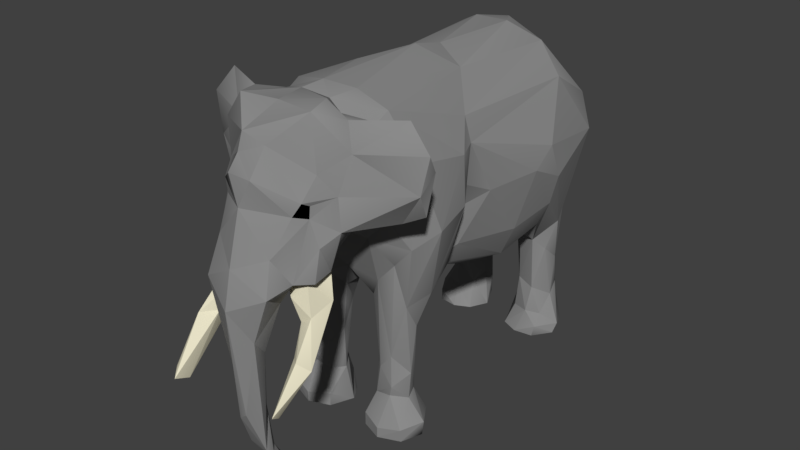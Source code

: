 # Source: Elephant.blend  (saved by Blender 2.79.0; exported with 4.5.12 LTS)
import bpy
from mathutils import Matrix  # noqa: F401  (used for matrix-valued properties, if any)

bpy.ops.wm.read_factory_settings(use_empty=True)
scene = bpy.context.scene
scene.name = 'Scene'

# ---- collections
col_collection_1 = bpy.data.collections.new('Collection 1'); scene.collection.children.link(col_collection_1)

# ---- materials (node trees are filled in below, after node groups)
mat_elephant_skin = bpy.data.materials.new('Elephant Skin')
mat_elephant_skin.alpha_threshold = 0.0
mat_elephant_skin.diffuse_color = (0.2598, 0.2598, 0.2598, 1.0)
mat_elephant_skin.roughness = 0.5
mat_elephant_eyes = bpy.data.materials.new('Elephant Eyes')
mat_elephant_eyes.alpha_threshold = 0.0
mat_elephant_eyes.diffuse_color = (0.0, 0.0, 0.0, 1.0)
mat_elephant_eyes.roughness = 0.5
mat_elephant_tusk = bpy.data.materials.new('Elephant Tusk')
mat_elephant_tusk.alpha_threshold = 0.0
mat_elephant_tusk.diffuse_color = (0.8, 0.753, 0.567, 1.0)
mat_elephant_tusk.roughness = 0.5

# ---- material node trees
mat_elephant_skin.use_nodes = True; mat_elephant_skin.node_tree.nodes.clear()
_N = mat_elephant_skin.node_tree.nodes; _L = mat_elephant_skin.node_tree.links
n0 = _N.new('ShaderNodeOutputMaterial'); n0.name = 'Material Output'; n0.location = (300, 300)
n1 = _N.new('ShaderNodeBsdfDiffuse'); n1.name = 'Diffuse BSDF'; n1.location = (10, 300)
n1.inputs[0].default_value = (0.2582, 0.2582, 0.2582, 1.0)
_L.new(n1.outputs[0], n0.inputs[0])
n0.is_active_output = True
mat_elephant_eyes.use_nodes = True; mat_elephant_eyes.node_tree.nodes.clear()
_N = mat_elephant_eyes.node_tree.nodes; _L = mat_elephant_eyes.node_tree.links
n0 = _N.new('ShaderNodeOutputMaterial'); n0.name = 'Material Output'; n0.location = (300, 300)
n1 = _N.new('ShaderNodeBsdfDiffuse'); n1.name = 'Diffuse BSDF'; n1.location = (10, 300)
n1.inputs[0].default_value = (0.0, 0.0, 0.0, 1.0)
_L.new(n1.outputs[0], n0.inputs[0])
n0.is_active_output = True
mat_elephant_tusk.use_nodes = True; mat_elephant_tusk.node_tree.nodes.clear()
_N = mat_elephant_tusk.node_tree.nodes; _L = mat_elephant_tusk.node_tree.links
n0 = _N.new('ShaderNodeOutputMaterial'); n0.name = 'Material Output'; n0.location = (300, 300)
n1 = _N.new('ShaderNodeBsdfDiffuse'); n1.name = 'Diffuse BSDF'; n1.location = (10, 300)
n1.inputs[0].default_value = (0.7991, 0.7529, 0.5647, 1.0)
_L.new(n1.outputs[0], n0.inputs[0])
n0.is_active_output = True

# ---- world
world_world = bpy.data.worlds.new('World'); scene.world = world_world
world_world.color = (0.05088, 0.05088, 0.05088)
world_world.use_sun_shadow = False
world_world.sun_shadow_jitter_overblur = 0.0
world_world.cycles.sampling_method = 'MANUAL'

# ---- meshes
me_elephant = bpy.data.meshes.new('Elephant')
me_elephant.from_pydata([(0.4982, -1.658, 2.708), (0.4749, -1.733, 2.747), (0.3964, -1.77, 2.612), (0.4944, -1.667, 2.589), (0.5782, -0.271, -0.1352), (0.6699, -0.3101, 0.0229), (0.3616, -0.2638, 0.02064), (0.1354, -0.5129, -0.1229), (0.7902, -0.523, -0.1307), (0.8156, -0.5293, 0.03252), (0.2448, -0.3435, -0.1351), (0.6392, -0.5863, 1.288), (0.7093, -0.3064, 1.351), (0.4117, -0.7296, 1.567), (0.2396, -0.5923, 1.3), (-0.06549, -0.612, 1.512), (0.2477, -0.2099, 1.272), (0.01476, -0.08715, 1.382), (0.7088, -0.06941, 1.556), (0.5635, -0.3795, 0.2531), (0.587, 0.09953, 1.791), (0.9107, -0.4206, 2.115), (0.6031, -0.7161, 1.782), (0.5137, -0.08014, 1.378), (0.5068, -0.6551, 0.7242), (0.2134, -0.406, 1.187), (0.498, -0.2576, 0.9199), (0.6463, -0.4446, 1.029), (0.3193, -0.3156, 0.9274), (0.6349, -0.509, 0.5149), (0.3552, -0.6379, 0.5471), (0.2417, -0.5167, 0.6937), (0.6325, -0.5387, 0.2432), (0.2398, -0.5022, 0.2228), (0.3155, -0.6488, 0.2395), (0.4552, -0.3284, 0.3072), (0.4978, -0.6679, 0.2786), (0.3361, -0.3753, 0.2999), (0.8811, -0.04189, 2.22), (0.7703, -0.6747, 1.975), (0.7263, 0.1854, 2.305), (0.5362, -0.6882, 0.3979), (0.7024, -0.7596, 0.001677), (0.4788, -0.8392, -0.02064), (0.2463, -0.7471, 0.006058), (0.5379, 0.1177, 1.967), (0.4669, -0.04393, 1.456), (0.6039, 0.2365, 1.619), (0.01933, 0.3091, 1.242), (0.008999, 0.8536, 1.155), (-0.02994, 1.767, 1.196), (0.6789, 2.149, -0.1006), (0.4676, 2.23, -0.09854), (0.3074, 2.157, -0.1039), (0.1651, 1.87, -0.09811), (0.2561, 1.652, -0.08686), (0.7876, 1.821, -0.1009), (0.8047, 1.883, 0.0006916), (0.5898, 2.129, 0.3704), (0.4271, 2.154, 0.5593), (0.2213, 1.967, 0.5403), (0.3128, 1.822, 0.4564), (0.6538, 1.988, 0.7654), (0.3819, 2.168, 1.006), (0.5752, 2.235, 1.435), (0.2651, 2.061, 0.8903), (0.1917, 1.908, 1.027), (0.3163, 1.787, 1.016), (0.5059, 1.74, 1.021), (0.6118, 1.842, 0.9046), (0.2102, 2.174, 1.372), (0.008703, 2.284, 1.544), (0.7438, 1.429, 1.414), (0.7308, 1.87, 1.278), (0.9102, 1.38, 1.728), (0.6508, 1.941, 0.3041), (0.5138, 1.766, 0.4114), (0.4876, 1.706, 0.1294), (0.2445, 1.937, 0.2688), (0.2752, 2.118, 0.149), (0.442, 2.218, 0.2436), (0.5921, 2.174, 0.1774), (0.6417, 1.758, 0.1237), (0.3092, 1.765, 0.1209), (0.661, 1.639, 0.01028), (0.564, 2.131, 0.906), (0.008904, 1.934, 1.358), (0.9125, 2.057, 2.341), (0.7505, 2.287, 2.197), (1.008, 1.357, 2.066), (0.492, 1.562, 1.19), (0.6097, 0.9826, 1.208), (0.4549, 0.475, 1.248), (0.6404, -0.8465, 2.292), (0.7908, -0.6254, 2.804), (0.552, -0.73, 3.278), (0.8099, 0.9038, 1.591), (0.9862, 0.9779, 2.249), (0.8143, 0.453, 2.182), (0.3379, 2.462, 2.272), (-0.3526, 2.45, 2.22), (0.8198, 0.01005, 2.694), (0.7504, 0.1992, 2.734), (0.267, 2.349, 2.869), (0.7583, 2.127, 2.685), (-0.08847, 2.354, 2.741), (0.9876, 1.228, 2.439), (0.04413, 2.351, 2.78), (0.7719, 1.618, 2.993), (0.6703, 0.2046, 2.981), (0.5098, 1.672, 3.299), (0.3973, 0.4849, 3.306), (0.2965, -0.8378, 3.447), (0.01233, 0.6681, 3.419), (0.001492, 1.828, 3.417), (0.183, 1.531, 3.47), (0.4449, -0.8979, 2.086), (0.5088, -1.023, 3.095), (0.2279, -1.107, 3.422), (0.029, -0.9645, 3.508), (0.4206, -1.074, 2.245), (-0.04987, -1.15, 3.463), (-0.01924, 2.279, 3.015), (0.08209, 2.544, 2.315), (0.008999, 2.61, 2.244), (0.6104, -1.089, 2.528), (0.5937, -1.042, 2.462), (0.4335, -1.223, 3.379), (0.3957, -1.342, 2.132), (0.5822, -1.056, 2.956), (0.7123, -1.37, 3.129), (0.6125, -1.298, 3.379), (0.4112, -1.332, 3.528), (0.03704, -1.406, 1.945), (0.5617, -1.405, 2.237), (0.6296, -1.459, 2.755), (0.4458, -1.556, 3.486), (0.003633, -1.476, 3.464), (0.6791, -1.486, 2.451), (0.1523, -1.794, 3.194), (0.5231, -1.591, 2.968), (0.1452, -1.979, 2.942), (0.3157, -1.971, 2.269), (0.3737, -2.087, 1.95), (0.005094, -2.142, 2.142), (0.1956, -2.094, 1.465), (0.009001, -2.229, 1.771), (0.04345, -2.116, 0.6498), (0.6584, -2.289, 1.016), (0.2888, -1.85, 1.797), (0.5894, -1.657, 2.34), (0.5764, -1.711, 2.022), (0.589, -1.531, 2.074), (0.1541, -1.942, 1.286), (0.1146, -1.962, 0.1941), (0.1159, -1.877, 0.1117), (0.02903, -1.792, -0.08505), (0.5297, -1.467, 2.054), (0.1556, -1.502, 1.912), (0.4549, -1.684, 1.987), (0.4245, -1.825, 2.007), (0.2513, -1.706, 1.881), (0.565, -1.487, 1.765), (0.4404, -1.762, 1.626), (0.5661, -1.768, 1.71), (0.4984, -1.668, 1.48), (0.5437, -1.966, 1.408), (0.6462, -2.053, 1.436), (0.7382, -1.961, 1.347), (0.7041, -2.41, 1.1), (0.04773, -1.804, 0.1501), (0.05257, -1.872, 0.6537), (-0.004671, -1.808, 1.604), (0.1284, -1.73, 1.752), (0.7051, -0.746, -0.1349), (0.4766, -0.838, -0.1348), (0.2492, -0.7502, -0.1348), (0.4354, 1.58, -0.09629), (0.6415, 1.618, -0.1033), (-0.4288, -1.74, 2.731), (-0.4743, -1.657, 2.677), (-0.5714, -1.528, 2.812), (-0.1092, -1.858, 3.089), (-0.4485, -1.685, 2.563), (-0.5602, -0.271, -0.1352), (-0.6519, -0.3101, 0.02289), (-0.3436, -0.2638, 0.02064), (-0.2268, -0.3435, -0.1351), (-0.1174, -0.5129, -0.1229), (-0.7722, -0.523, -0.1307), (-0.5903, -0.6527, 1.373), (-0.5055, -0.745, 1.763), (-0.3044, -0.6741, 1.381), (-0.2276, -0.1909, 1.305), (-0.6853, -0.03876, 1.571), (-0.4385, -0.04761, 1.434), (-0.5182, -0.6882, 0.3979), (-0.2237, -0.5167, 0.6937), (-0.4753, -0.3274, 0.2651), (-0.5059, 0.1125, 1.929), (-0.822, -0.6781, 2.016), (-0.4702, -0.2446, 0.9677), (-0.1897, -0.4937, 1.205), (-0.2698, -0.3297, 0.9503), (-0.563, -0.3323, 0.933), (-0.6693, -0.4057, 1.286), (-0.4884, -0.6559, 0.7071), (-0.6127, -0.5267, 0.4956), (-0.3372, -0.6379, 0.5471), (-0.6225, -0.5164, 0.2433), (-0.2975, -0.6488, 0.2395), (-0.2218, -0.5022, 0.2228), (-0.7976, -0.5293, 0.03252), (-0.4798, -0.6679, 0.2786), (-0.2283, -0.7471, 0.006058), (-0.3181, -0.3753, 0.2999), (-0.6844, -0.7596, 0.001677), (-0.4608, -0.8392, -0.02064), (-0.6244, 0.2925, 1.681), (-0.2395, 1.653, 1.153), (-0.6431, 0.9732, 1.272), (-0.6609, 2.149, -0.1006), (-0.4496, 2.23, -0.09854), (-0.2894, 2.157, -0.1039), (-0.1471, 1.87, -0.09811), (-0.2386, 1.651, -0.08688), (-0.7696, 1.821, -0.1009), (-0.7867, 1.883, 0.0006927), (-0.5718, 2.129, 0.3704), (-0.5474, 2.131, 0.9195), (-0.4091, 2.154, 0.5593), (-0.2471, 2.061, 0.8912), (-0.2033, 1.967, 0.5403), (-0.3704, 2.174, 1.015), (-0.1926, 2.178, 1.373), (-0.1867, 1.924, 0.9718), (-0.5624, 1.6, 1.213), (-0.5623, 2.234, 1.448), (-0.8214, 1.348, 1.568), (-0.7137, 1.873, 1.285), (-0.6328, 1.941, 0.3041), (-0.4958, 1.766, 0.4114), (-0.2265, 1.937, 0.2688), (-0.2572, 2.118, 0.149), (-0.424, 2.218, 0.2436), (-0.6237, 1.758, 0.1237), (-0.4697, 1.706, 0.1294), (-0.3017, 1.792, 0.1834), (-0.5741, 2.174, 0.1774), (-0.4181, 1.58, -0.09629), (-0.643, 1.639, 0.01028), (-0.6359, 1.988, 0.7664), (-0.4741, 1.752, 0.9523), (-0.2644, 1.837, 0.9236), (-0.4629, 0.7054, 1.188), (-0.6556, -0.8676, 2.318), (-0.6596, -0.6577, 3.1), (-0.3931, -0.8401, 3.398), (-0.798, 0.9156, 1.638), (-0.8149, 0.06439, 2.237), (-0.6632, 0.1795, 2.258), (-0.965, -0.4111, 2.138), (-0.9415, -0.1272, 2.274), (-0.7254, 0.423, 2.376), (-0.7325, 2.287, 2.197), (-0.9443, 1.41, 2.048), (-0.9, 2.024, 2.329), (-0.8979, 0.9929, 2.311), (-0.7032, 0.1935, 2.651), (-0.8927, -0.5342, 2.57), (-0.7065, 2.192, 2.663), (-0.8168, 1.359, 2.745), (-0.8358, 1.896, 2.69), (-0.7098, 0.5657, 2.789), (-0.649, 0.139, 2.988), (-0.5548, 0.4442, 3.115), (0.004829, 2.485, 2.697), (-0.6531, 1.625, 3.125), (-0.3172, 0.5378, 3.337), (-0.452, 1.672, 3.325), (-0.1602, -0.3301, 3.478), (0.009369, 0.2939, 3.502), (-0.174, 1.509, 3.468), (-0.5938, 1.842, 0.9046), (-0.4524, -0.9375, 2.15), (-0.5074, -1.023, 3.027), (-0.2636, -1.078, 3.4), (-0.08483, -1.09, 2.198), (-0.5924, -1.035, 2.458), (-0.2434, -1.14, 3.415), (-0.065, 2.541, 2.321), (-0.5146, -1.15, 2.971), (-0.3855, -1.051, 3.214), (-0.4344, -1.109, 2.28), (-0.5924, -1.091, 2.575), (-0.6843, -1.305, 3.109), (-0.5435, -1.225, 3.397), (-0.6373, -1.417, 2.388), (-0.6288, -1.488, 3.169), (-0.3847, -1.539, 3.462), (-0.4593, -1.371, 2.15), (-0.6014, -1.43, 2.705), (-0.1188, -1.789, 3.254), (-0.1378, -1.502, 1.911), (-0.466, -2.299, 0.9359), (-0.1231, -1.965, 2.937), (-0.3744, -1.766, 2.607), (-0.3003, -1.954, 2.329), (0.007461, -2.001, 2.666), (-0.3406, -2.092, 1.949), (-0.1479, -2.057, 1.07), (-0.07787, -2.079, 0.5525), (-0.3735, -1.86, 2.068), (-0.4609, -2.471, 1.013), (-0.58, -2.341, 1.036), (-0.4285, -1.819, 2.008), (-0.5314, -1.719, 2.269), (-0.5768, -1.631, 2.043), (-0.5162, -1.489, 2.051), (-0.6628, -1.528, 2.434), (-0.2712, -1.838, 1.802), (-0.05747, -1.817, 0.1496), (-0.09575, -1.954, 0.2088), (-0.0851, -1.755, -0.0559), (-0.0806, -1.756, 0.03094), (-0.4348, -1.686, 1.987), (-0.2333, -1.706, 1.881), (-0.4956, -1.519, 1.879), (-0.4242, -1.921, 1.486), (-0.633, -1.83, 1.517), (-0.4798, -1.855, 1.751), (-0.3204, -1.805, 1.785), (-0.4404, -1.673, 1.569), (-0.5409, -2.077, 1.483), (-0.4369, -1.209, 3.366), (0.3684, -1.065, 3.258), (-0.004616, -1.689, -0.0181), (-0.04136, -1.877, 0.6879), (-0.03324, -1.741, 1.76), (-0.1201, -1.72, 1.75), (-0.6871, -0.746, -0.1349), (-0.4586, -0.838, -0.1348), (-0.2312, -0.7502, -0.1348), (-0.6235, 1.618, -0.1033), (0.1069, -1.743, -0.01994), (0.05096, 2.394, 1.117), (-0.008471, 2.413, 0.9903), (-0.3073, -1.561, 1.808), (-0.2992, -1.685, 1.767), (0.3487, -1.535, 1.731), (0.3197, -1.582, 1.804), (0.3137, -1.748, 1.812), (-0.2396, -1.447, 1.998), (-0.5815, -0.9454, 2.672), (0.5746, -0.9348, 2.694), (1.262, -0.9784, 2.992), (1.281, -1.073, 3.165), (1.198, -1.091, 2.791), (1.0, -1.083, 2.483), (1.179, -0.9853, 2.563), (1.064, -1.056, 3.415), (0.9032, -1.014, 3.294), (-1.196, -0.9855, 2.995), (-1.162, -0.9734, 2.599), (-0.9277, -0.9754, 2.48), (-0.9636, -1.071, 2.424), (-1.0, -1.041, 3.42), (-0.9044, -1.0, 3.273), (-1.254, -1.059, 3.134), (-1.171, -1.084, 2.73), (0.9317, -0.9866, 2.492)], [], [(3, 1, 2), (306, 180, 183), (3, 135, 0), (4, 6, 5), (10, 7, 6), (176, 43, 44), (8, 4, 9), (174, 4, 8), (7, 175, 176), (12, 21, 11), (14, 13, 15), (25, 14, 16), (16, 15, 17), (12, 23, 18), (12, 18, 38), (12, 38, 21), (21, 39, 11), (13, 22, 116), (11, 22, 24), (31, 14, 25), (28, 25, 16), (27, 11, 29), (24, 13, 30), (33, 31, 25), (37, 25, 28), (42, 32, 36), (43, 42, 36), (44, 36, 34), (7, 44, 33), (6, 7, 37), (6, 19, 5), (18, 40, 38), (29, 24, 41), (19, 27, 29), (19, 29, 32), (29, 41, 32), (20, 45, 40), (45, 47, 98), (53, 79, 52), (58, 59, 85), (75, 62, 69), (75, 58, 62), (63, 64, 85), (66, 86, 65), (65, 70, 63), (67, 50, 66), (68, 90, 67), (81, 58, 57), (82, 75, 76), (83, 77, 61), (78, 61, 60), (79, 59, 80), (80, 58, 81), (54, 83, 78), (81, 79, 80), (57, 82, 84), (84, 77, 177), (84, 82, 77), (55, 77, 83), (52, 79, 81), (52, 81, 51), (61, 68, 67), (60, 61, 66), (61, 67, 66), (65, 63, 59), (69, 62, 73), (64, 73, 62), (86, 71, 70), (64, 87, 73), (74, 73, 89), (71, 99, 64), (50, 91, 49), (26, 16, 23), (35, 28, 26), (37, 35, 6), (46, 92, 91), (98, 96, 97), (47, 96, 98), (47, 91, 96), (97, 74, 89), (90, 72, 91), (96, 91, 74), (98, 40, 45), (89, 106, 97), (40, 101, 38), (21, 94, 39), (98, 102, 40), (99, 103, 88), (87, 104, 108), (97, 102, 98), (97, 106, 102), (102, 109, 101), (101, 95, 94), (103, 110, 104), (102, 108, 109), (104, 110, 108), (109, 110, 111), (111, 112, 95), (111, 113, 281), (110, 114, 115), (110, 115, 111), (111, 115, 113), (281, 119, 112), (115, 282, 113), (82, 76, 77), (68, 74, 72), (95, 117, 94), (112, 118, 95), (116, 120, 287), (291, 353, 294), (119, 118, 112), (119, 121, 118), (99, 107, 103), (105, 107, 99), (122, 107, 276), (276, 123, 124), (120, 126, 128), (130, 357, 356), (125, 370, 126), (127, 132, 131), (118, 121, 132), (121, 137, 132), (287, 128, 133), (126, 138, 134), (288, 363, 294), (132, 136, 131), (132, 137, 136), (130, 140, 135), (130, 136, 140), (137, 302, 136), (128, 158, 133), (136, 139, 140), (134, 138, 152), (135, 1, 0), (140, 139, 1), (141, 2, 1), (308, 142, 2), (142, 144, 143), (143, 146, 145), (160, 143, 149), (134, 152, 128), (39, 116, 22), (39, 93, 116), (138, 3, 150), (145, 149, 143), (171, 154, 155), (154, 344, 155), (159, 160, 161), (151, 157, 152), (162, 165, 349), (163, 165, 166), (163, 166, 167), (168, 148, 165), (167, 169, 168), (152, 150, 151), (157, 151, 159), (166, 148, 169), (151, 150, 160), (153, 172, 149), (172, 338, 173), (161, 173, 158), (8, 9, 174), (176, 44, 7), (181, 180, 179), (342, 217, 341), (341, 216, 340), (212, 185, 184), (341, 188, 342), (184, 340, 189), (193, 17, 202), (194, 199, 195), (205, 262, 194), (200, 205, 190), (15, 116, 191), (205, 201, 204), (202, 15, 192), (203, 202, 197), (201, 193, 203), (192, 206, 208), (197, 192, 208), (205, 204, 207), (215, 203, 211), (204, 201, 198), (213, 196, 209), (216, 209, 212), (214, 213, 217), (211, 210, 214), (215, 211, 188), (198, 186, 185), (209, 198, 212), (262, 259, 194), (284, 191, 116), (194, 260, 199), (206, 207, 196), (208, 206, 196), (204, 198, 209), (211, 197, 210), (196, 207, 209), (254, 48, 17), (49, 254, 50), (218, 220, 195), (223, 243, 224), (250, 227, 226), (226, 227, 221), (230, 231, 243), (243, 231, 232), (253, 247, 232), (241, 283, 240), (237, 233, 229), (234, 231, 233), (86, 50, 231), (50, 253, 235), (219, 252, 253), (228, 248, 227), (247, 241, 246), (230, 243, 244), (228, 244, 248), (243, 242, 224), (245, 227, 250), (246, 250, 249), (225, 246, 249), (224, 247, 225), (248, 222, 221), (247, 252, 241), (251, 229, 228), (233, 231, 230), (229, 233, 230), (239, 237, 251), (71, 86, 234), (237, 234, 233), (265, 266, 239), (100, 71, 237), (254, 236, 219), (254, 49, 48), (195, 254, 17), (198, 203, 215), (198, 215, 186), (184, 186, 187), (199, 218, 195), (255, 256, 269), (119, 280, 257), (267, 218, 263), (267, 265, 258), (265, 238, 258), (269, 261, 200), (268, 260, 259), (269, 262, 261), (268, 263, 260), (270, 100, 264), (105, 99, 100), (267, 272, 266), (266, 270, 264), (273, 267, 263), (274, 268, 262), (274, 262, 269), (275, 273, 274), (279, 122, 270), (122, 105, 270), (271, 277, 272), (273, 277, 271), (257, 275, 256), (275, 278, 277), (280, 278, 257), (280, 281, 278), (278, 113, 282), (115, 114, 282), (241, 245, 246), (252, 283, 241), (285, 257, 256), (289, 286, 292), (286, 119, 257), (276, 105, 122), (123, 276, 107), (296, 289, 334), (293, 297, 288), (287, 300, 293), (298, 296, 295), (299, 137, 121), (301, 298, 295), (298, 302, 299), (302, 137, 299), (319, 181, 297), (301, 181, 298), (319, 297, 300), (181, 182, 302), (310, 311, 146), (311, 147, 146), (312, 309, 307), (322, 311, 310), (309, 315, 320), (312, 307, 183), (315, 312, 183), (318, 317, 319), (191, 284, 200), (284, 255, 200), (266, 264, 239), (316, 183, 319), (320, 310, 309), (322, 154, 311), (156, 154, 322), (321, 323, 322), (332, 327, 347), (332, 348, 328), (330, 333, 331), (304, 329, 332), (328, 304, 332), (314, 333, 329), (126, 358, 138), (337, 170, 321), (322, 172, 337), (310, 172, 322), (317, 316, 319), (330, 327, 329), (315, 183, 316), (310, 338, 172), (339, 338, 320), (326, 339, 320), (158, 338, 133), (249, 250, 343), (250, 226, 343), (290, 345, 123), (290, 346, 345), (124, 346, 290), (124, 345, 346), (176, 175, 43), (175, 174, 42), (175, 42, 43), (174, 9, 42), (9, 4, 5), (174, 175, 4), (10, 175, 7), (4, 175, 10), (27, 12, 11), (16, 14, 15), (16, 17, 23), (18, 23, 20), (23, 46, 20), (11, 39, 22), (15, 13, 116), (24, 22, 13), (26, 23, 12), (26, 12, 27), (26, 28, 16), (29, 11, 24), (14, 30, 13), (31, 30, 14), (37, 33, 25), (19, 35, 26), (19, 26, 27), (36, 32, 41), (36, 41, 34), (42, 9, 32), (44, 43, 36), (33, 44, 34), (37, 7, 33), (6, 35, 19), (5, 19, 9), (9, 19, 32), (18, 20, 40), (30, 41, 24), (34, 41, 30), (33, 34, 31), (34, 30, 31), (20, 46, 45), (53, 54, 79), (84, 56, 57), (56, 51, 57), (59, 79, 65), (79, 60, 65), (76, 75, 69), (63, 70, 64), (66, 50, 86), (65, 86, 70), (67, 90, 50), (85, 64, 62), (64, 70, 71), (51, 177, 52), (56, 177, 51), (178, 177, 56), (54, 177, 55), (53, 177, 54), (52, 177, 53), (57, 58, 75), (78, 83, 61), (61, 77, 76), (78, 60, 79), (80, 59, 58), (57, 75, 82), (79, 54, 78), (55, 177, 77), (54, 55, 83), (51, 81, 57), (61, 76, 68), (62, 58, 85), (60, 66, 65), (85, 59, 63), (90, 68, 72), (64, 88, 87), (64, 99, 88), (50, 90, 91), (92, 49, 91), (92, 48, 49), (46, 48, 92), (46, 17, 48), (23, 17, 46), (35, 37, 28), (4, 10, 6), (45, 46, 47), (93, 39, 94), (47, 46, 91), (97, 96, 74), (74, 91, 72), (106, 89, 87), (40, 102, 101), (21, 101, 94), (38, 101, 21), (88, 103, 104), (106, 87, 108), (87, 88, 104), (101, 109, 95), (102, 106, 108), (109, 111, 95), (103, 114, 110), (103, 122, 114), (109, 108, 110), (111, 281, 112), (68, 76, 69), (68, 69, 73), (68, 73, 74), (94, 354, 93), (95, 335, 117), (93, 126, 116), (103, 107, 122), (290, 105, 276), (290, 123, 107, 105), (287, 120, 128), (296, 367, 366), (288, 365, 364), (127, 118, 132), (128, 126, 134), (138, 357, 135), (131, 136, 130), (136, 302, 139), (135, 140, 1), (302, 182, 139), (139, 141, 1), (139, 182, 141), (2, 141, 308), (141, 305, 308), (308, 144, 142), (144, 146, 143), (145, 146, 147), (145, 147, 154), (142, 143, 160), (160, 3, 142), (152, 138, 150), (116, 126, 120), (89, 73, 87), (138, 135, 3), (3, 2, 142), (145, 153, 149), (145, 154, 153), (154, 156, 344), (325, 326, 315), (128, 152, 157), (151, 160, 159), (162, 168, 165), (163, 349, 165), (164, 167, 168), (166, 165, 148), (168, 169, 148), (167, 166, 169), (155, 170, 171), (170, 155, 344), (321, 170, 336), (336, 170, 344), (154, 171, 153), (171, 172, 153), (168, 162, 164), (160, 150, 3), (164, 163, 167), (149, 172, 173), (161, 149, 173), (338, 303, 133), (177, 178, 84), (84, 178, 56), (179, 182, 181), (179, 306, 308), (181, 183, 180), (184, 185, 186), (187, 186, 188), (342, 214, 217), (217, 216, 341), (216, 212, 340), (189, 212, 184), (187, 341, 184), (188, 341, 187), (184, 341, 340), (202, 17, 15), (195, 17, 193), (201, 194, 195), (205, 194, 201), (191, 200, 190), (15, 191, 192), (203, 193, 202), (191, 190, 206), (190, 205, 207), (192, 191, 206), (197, 202, 192), (211, 203, 197), (206, 190, 207), (210, 196, 213), (216, 213, 209), (217, 213, 216), (214, 210, 213), (188, 211, 214), (186, 215, 188), (212, 198, 185), (205, 261, 262), (200, 261, 205), (194, 259, 260), (207, 204, 209), (208, 196, 210), (197, 208, 210), (199, 263, 218), (50, 254, 219), (195, 220, 254), (223, 222, 243), (228, 229, 230), (240, 283, 251), (240, 251, 228), (234, 86, 231), (231, 50, 235), (50, 219, 253), (219, 236, 252), (251, 237, 229), (234, 237, 71), (222, 249, 221), (223, 249, 222), (224, 249, 223), (225, 249, 224), (226, 249, 343), (221, 249, 226), (240, 228, 227), (245, 241, 240), (242, 232, 247), (243, 232, 242), (228, 230, 244), (245, 240, 227), (224, 242, 247), (248, 244, 243), (250, 246, 245), (225, 247, 246), (222, 248, 243), (227, 248, 221), (247, 253, 252), (232, 235, 253), (231, 235, 232), (283, 239, 251), (239, 264, 237), (238, 265, 239), (100, 99, 71), (264, 100, 237), (201, 195, 193), (198, 201, 203), (255, 269, 200), (267, 258, 218), (218, 258, 220), (238, 236, 220), (220, 236, 254), (258, 238, 220), (260, 263, 199), (265, 267, 266), (262, 268, 259), (268, 273, 263), (270, 105, 100), (267, 271, 272), (266, 272, 270), (267, 273, 271), (256, 274, 269), (268, 274, 273), (272, 277, 270), (273, 275, 277), (256, 275, 274), (257, 278, 275), (279, 114, 122), (277, 279, 270), (277, 278, 279), (278, 281, 113), (279, 282, 114), (279, 278, 282), (119, 281, 280), (239, 283, 236), (236, 283, 252), (238, 239, 236), (116, 287, 284), (255, 353, 256), (285, 292, 257), (287, 293, 284), (284, 288, 255), (256, 353, 285), (119, 286, 121), (276, 124, 290), (127, 335, 118), (295, 366, 368), (292, 285, 334), (294, 362, 291), (121, 286, 289), (287, 133, 300), (291, 367, 334), (298, 299, 296), (289, 299, 121), (297, 181, 301), (133, 352, 300), (298, 181, 302), (182, 179, 305), (305, 141, 182), (308, 305, 179), (306, 307, 308), (307, 144, 308), (307, 309, 144), (309, 146, 144), (309, 310, 146), (309, 312, 315), (317, 315, 316), (318, 319, 300), (293, 300, 297), (293, 288, 284), (307, 306, 183), (311, 154, 147), (337, 321, 322), (322, 323, 156), (321, 324, 323), (348, 331, 328), (325, 315, 317), (315, 326, 320), (161, 160, 149), (352, 327, 318), (164, 351, 163), (332, 329, 327), (329, 333, 330), (304, 314, 329), (328, 313, 304), (314, 313, 333), (333, 313, 328), (295, 369, 301), (291, 334, 285), (334, 289, 292), (257, 292, 286), (335, 95, 118), (321, 336, 324), (337, 171, 170), (337, 172, 171), (181, 319, 183), (318, 325, 317), (304, 313, 314), (331, 333, 328), (310, 320, 338), (326, 303, 339), (189, 340, 212), (342, 188, 214), (344, 156, 336), (156, 323, 336), (324, 336, 323), (124, 123, 345), (326, 348, 303), (349, 163, 350), (303, 347, 352), (331, 325, 330), (303, 352, 133), (300, 352, 318), (327, 325, 318), (351, 350, 163), (159, 351, 164), (161, 350, 351), (349, 158, 128), (162, 349, 128), (159, 162, 157), (128, 157, 162), (3, 0, 1), (306, 179, 180), (332, 347, 348), (158, 173, 338), (338, 339, 303), (352, 347, 327), (326, 331, 348), (303, 348, 347), (331, 326, 325), (327, 330, 325), (159, 161, 351), (161, 158, 350), (349, 350, 158), (159, 164, 162), (335, 127, 117), (127, 129, 117), (285, 353, 291), (354, 126, 93), (353, 288, 294), (354, 125, 126), (354, 94, 117), (129, 354, 117), (355, 360, 356), (355, 361, 360), (359, 357, 358), (369, 362, 363), (359, 355, 357), (355, 356, 357), (370, 359, 358), (364, 365, 363), (367, 368, 366), (363, 365, 369), (368, 362, 369), (130, 360, 131), (129, 361, 355), (131, 361, 127), (297, 369, 365), (129, 359, 125), (130, 135, 357), (125, 359, 370), (288, 364, 363), (296, 299, 289), (126, 370, 358), (296, 334, 367), (288, 297, 365), (138, 358, 357), (295, 296, 366), (294, 363, 362), (291, 362, 367), (295, 368, 369), (353, 255, 288), (354, 129, 125), (367, 362, 368), (130, 356, 360), (129, 127, 361), (131, 360, 361), (297, 301, 369), (129, 355, 359)])
me_elephant.polygons.foreach_set('material_index', [1, 1, 0, 0, 0, 0, 0, 0, 0, 0, 0, 0, 0, 0, 0, 0, 0, 0, 0, 0, 0, 0, 0, 0, 0, 0, 0, 0, 0, 0, 0, 0, 0, 0, 0, 0, 0, 0, 0, 0, 0, 0, 0, 0, 0, 0, 0, 0, 0, 0, 0, 0, 0, 0, 0, 0, 0, 0, 0, 0, 0, 0, 0, 0, 0, 0, 0, 0, 0, 0, 0, 0, 0, 0, 0, 0, 0, 0, 0, 0, 0, 0, 0, 0, 0, 0, 0, 0, 0, 0, 0, 0, 0, 0, 0, 0, 0, 0, 0, 0, 0, 0, 0, 0, 0, 0, 0, 0, 0, 0, 0, 0, 0, 0, 0, 0, 0, 0, 0, 0, 0, 0, 0, 0, 0, 0, 0, 0, 0, 0, 0, 0, 0, 0, 0, 0, 0, 0, 0, 0, 0, 0, 0, 0, 0, 0, 0, 0, 0, 2, 2, 2, 2, 2, 0, 0, 2, 0, 0, 0, 0, 0, 0, 0, 0, 0, 0, 0, 0, 0, 0, 0, 0, 0, 0, 0, 0, 0, 0, 0, 0, 0, 0, 0, 0, 0, 0, 0, 0, 0, 0, 0, 0, 0, 0, 0, 0, 0, 0, 0, 0, 0, 0, 0, 0, 0, 0, 0, 0, 0, 0, 0, 0, 0, 0, 0, 0, 0, 0, 0, 0, 0, 0, 0, 0, 0, 0, 0, 0, 0, 0, 0, 0, 0, 0, 0, 0, 0, 0, 0, 0, 0, 0, 0, 0, 0, 0, 0, 0, 0, 0, 0, 0, 0, 0, 0, 0, 0, 0, 0, 0, 0, 0, 0, 0, 0, 0, 0, 0, 0, 0, 0, 0, 0, 0, 0, 0, 0, 0, 0, 0, 0, 0, 0, 0, 0, 0, 0, 0, 0, 0, 0, 0, 0, 0, 0, 0, 0, 0, 0, 0, 2, 2, 2, 2, 2, 2, 0, 0, 0, 0, 0, 2, 0, 0, 0, 0, 0, 0, 0, 0, 0, 0, 0, 0, 0, 0, 0, 0, 0, 0, 0, 0, 0, 0, 0, 0, 0, 0, 0, 0, 0, 0, 0, 0, 0, 0, 0, 0, 0, 0, 0, 0, 0, 0, 0, 0, 0, 0, 0, 0, 0, 0, 0, 0, 0, 0, 0, 0, 0, 0, 0, 0, 0, 0, 0, 0, 0, 0, 0, 0, 0, 0, 0, 0, 0, 0, 0, 0, 0, 0, 0, 0, 0, 0, 0, 0, 0, 0, 0, 0, 0, 0, 0, 0, 0, 0, 0, 0, 0, 0, 0, 0, 0, 0, 0, 0, 0, 0, 0, 0, 0, 0, 0, 0, 0, 0, 0, 0, 0, 0, 0, 0, 0, 0, 0, 0, 0, 0, 0, 0, 0, 0, 0, 0, 0, 0, 0, 0, 0, 0, 0, 0, 0, 0, 0, 0, 0, 0, 0, 0, 0, 0, 0, 0, 0, 2, 2, 2, 2, 2, 2, 0, 0, 0, 0, 0, 0, 2, 0, 2, 0, 0, 0, 0, 0, 0, 0, 0, 0, 0, 0, 0, 0, 0, 0, 0, 0, 0, 0, 0, 0, 0, 0, 0, 0, 0, 0, 0, 0, 0, 0, 0, 0, 0, 0, 0, 0, 0, 0, 0, 0, 0, 0, 0, 0, 0, 0, 0, 0, 0, 0, 0, 0, 0, 0, 0, 0, 0, 0, 0, 0, 0, 0, 0, 0, 0, 0, 0, 0, 0, 0, 0, 0, 0, 0, 0, 0, 0, 0, 0, 0, 0, 0, 0, 0, 0, 0, 0, 0, 0, 0, 0, 0, 0, 0, 0, 0, 0, 0, 0, 0, 0, 0, 0, 0, 0, 0, 0, 0, 0, 0, 0, 0, 0, 0, 0, 0, 0, 0, 0, 0, 0, 0, 0, 0, 0, 0, 0, 0, 0, 0, 0, 0, 0, 0, 0, 0, 0, 0, 0, 0, 0, 0, 0, 0, 0, 0, 0, 0, 0, 0, 0, 2, 0, 0, 0, 2, 2, 2, 2, 2, 2, 2, 2, 0, 0, 0, 0, 0, 0, 0, 0, 0, 0, 2, 2, 0, 0, 0, 0, 0, 0, 0, 0, 2, 2, 2, 2, 0, 0, 2, 2, 2, 2, 2, 2, 2, 2, 1, 1, 2, 0, 0, 2, 2, 2, 2, 2, 2, 2, 2, 2, 0, 0, 0, 0, 0, 0, 0, 0, 0, 0, 0, 0, 0, 0, 0, 0, 0, 0, 0, 0, 0, 0, 0, 0, 0, 0, 0, 0, 0, 0, 0, 0, 0, 0, 0, 0, 0, 0, 0, 0, 0, 0, 0, 0])
me_elephant.materials.append(mat_elephant_skin)
me_elephant.materials.append(mat_elephant_eyes)
me_elephant.materials.append(mat_elephant_tusk)
me_elephant.use_remesh_preserve_volume = False
me_elephant.use_remesh_preserve_attributes = False
me_elephant.use_mirror_vertex_groups = False
me_elephant.update()
me_elephant.normals_split_custom_set([tuple(v) for v in zip(*[iter([0.7058, -0.6827, -0.1891, 0.5432, -0.8387, -0.04001, 0.6807, -0.7019, -0.2096, -0.8285, -0.5582, 0.04447, -0.7465, -0.6653, 0.006394, -0.691, -0.7153, 0.1043, 0.8446, -0.5354, -0.001837, 0.8443, -0.5288, 0.08636, 0.8715, -0.4904, 0.003734, 0.2338, 0.9714, 0.04229, 0.006192, 0.9894, 0.1449, 0.2998, 0.9372, 0.1784, -0.7311, 0.6492, 0.2099, -0.8612, 0.4303, 0.2706, -0.6836, 0.6573, 0.3171, -0.3665, -0.9303, 0.01338, -0.3674, -0.93, 0.01249, -0.3674, -0.93, 0.01329, 0.8195, 0.5287, -0.2211, 0.6543, 0.709, -0.263, 0.8401, 0.5417, -0.02873, 0.02979, 0.007269, -0.9995, 0.02979, 0.007269, -0.9995, 0.02979, 0.007269, -0.9995, 0.02358, 0.06141, -0.9978, 0.02358, 0.06141, -0.9978, 0.02358, 0.06141, -0.9978, 0.9644, -0.01126, -0.2643, 0.9403, -0.276, -0.1993, 0.9123, -0.3236, -0.2508, -0.3089, -0.7916, -0.5272, -0.0387, -0.9294, -0.3671, 0.08699, -0.8817, -0.4636, -0.9648, 0.1757, 0.1957, -0.9986, 0.05226, 0.00147, -0.992, -0.1202, 0.03917, -0.5597, 0.02654, -0.8282, -0.02222, -0.02774, -0.9994, -0.05413, -0.1922, -0.9799, 0.7357, 0.4794, -0.4784, 0.3628, 0.5142, -0.7771, 0.6978, 0.4823, -0.5296, 0.9489, 0.09059, -0.3024, 0.8594, 0.2869, -0.4233, 0.9799, 0.1172, -0.1616, 0.9425, 0.04364, -0.3313, 0.9294, 0.2777, -0.2431, 0.965, 0.01433, -0.262, 0.9098, -0.4094, -0.06817, 0.8027, -0.5442, -0.2441, 0.8049, -0.5271, -0.2727, 0.3603, -0.8439, -0.3976, 0.4767, -0.7968, -0.3714, 0.3968, -0.8308, -0.3903, 0.8415, -0.5396, -0.02574, 0.6023, -0.7976, 0.03253, 0.604, -0.7712, -0.201, -0.9627, 0.03914, -0.2677, -0.9381, -0.3392, -0.07024, -0.9768, 0.134, -0.1673, -0.8569, 0.3864, -0.3412, -0.9352, 0.0968, -0.3407, -0.8673, 0.3583, -0.3457, 0.964, 0.1477, 0.2213, 0.9744, -0.2229, 0.02868, 0.9725, -0.2172, -0.08466, 0.1974, -0.9803, -0.001776, -0.1339, -0.991, -0.005246, -0.15, -0.9826, -0.1095, -0.9873, -0.103, -0.1212, -0.8327, -0.5252, -0.1756, -0.9962, -0.08659, 0.01268, -0.68, 0.7208, -0.1343, -0.855, 0.5155, -0.05646, -0.6891, 0.7108, -0.1413, 0.5919, -0.6067, 0.5306, 0.7293, -0.3918, 0.5609, 0.5501, -0.608, 0.5725, 0.08666, -0.8673, 0.4902, 0.3375, -0.8812, 0.331, 0.09011, -0.8468, 0.5242, -0.3214, -0.84, 0.4371, -0.02211, -0.9247, 0.38, -0.3327, -0.8382, 0.4322, -0.9828, -0.06626, 0.1724, -0.9024, -0.4106, 0.1308, -0.9359, -0.05702, 0.3475, -0.6908, 0.6962, 0.1952, -0.7763, 0.6301, 0.01772, -0.6878, 0.6878, 0.2322, 0.01529, 0.9064, 0.4222, 0.2504, 0.863, 0.4388, 0.2454, 0.8653, 0.4371, 0.8332, 0.4629, -0.3025, 0.6676, 0.7041, -0.242, 0.8823, 0.4096, -0.2318, 0.8296, -0.4843, 0.278, 0.782, -0.6152, 0.0996, 0.7719, -0.6238, 0.1222, 0.8782, 0.4662, -0.1067, 0.9695, 0.2443, 0.02177, 0.9657, 0.2592, 0.01349, 0.876, 0.4823, -0.006449, 0.9678, 0.2506, -0.02171, 0.9739, 0.2223, -0.04674, 0.946, -0.3212, 0.04262, 0.8562, -0.5162, 0.02254, 0.9485, -0.3135, -0.04558, 0.09958, 0.9361, -0.3373, 0.1405, 0.99, -0.01485, 0.3337, 0.9403, -0.06656, 0.7999, -0.5952, -0.0765, 0.8164, -0.5556, -0.1574, 0.8342, -0.5429, -0.09668, -0.4213, 0.9011, -0.1029, -0.5605, 0.808, 0.1816, -0.2962, 0.9518, -0.08012, 0.3423, 0.9396, -0.002545, 0.01705, 0.9864, -0.1632, 0.3374, 0.9347, 0.1117, 0.9261, -0.3698, -0.07478, 0.9975, -0.0243, -0.0656, 0.9109, -0.4114, 0.03115, 0.9931, 0.06996, -0.09463, 0.8966, 0.3875, -0.2142, 0.9909, 0.1035, 0.08589, -0.0772, 0.9912, -0.1073, 0.2749, 0.9594, -0.06309, 0.3204, 0.9198, -0.2264, -0.862, -0.3539, -0.3628, -0.9216, 0.01539, -0.3878, -0.9175, 0.06484, -0.3925, -0.5871, 0.7529, -0.2973, -0.3915, 0.9056, -0.1634, -0.3734, 0.9141, -0.1582, -0.5461, -0.3731, -0.75, -0.148, -0.1816, -0.9722, -0.5985, -0.1597, -0.785, -0.2219, -0.7569, -0.6147, -0.3472, -0.3716, -0.861, -0.2957, -0.7444, -0.5986, 0.6596, 0.7508, 0.03583, 0.8566, 0.4404, 0.2688, 0.8985, 0.4107, 0.1552, 0.8014, -0.5274, 0.2822, 0.8935, -0.3528, 0.2778, 0.7805, -0.5291, 0.3331, -0.4411, -0.8844, 0.1526, -0.296, -0.9539, 0.05035, -0.4454, -0.8661, 0.227, -0.9299, -0.3576, -0.08599, -0.7237, -0.6844, -0.08896, -0.927, -0.3737, -0.03249, -0.7281, 0.6745, 0.1223, -0.4364, 0.8642, 0.2502, -0.438, 0.8784, 0.1912, 0.1549, 0.9196, 0.361, 0.5477, 0.804, 0.2316, 0.5669, 0.8086, 0.1571, -0.8874, -0.3639, 0.2831, -0.7717, -0.6242, 0.1223, -0.8907, -0.3647, 0.2713, -0.1822, 0.9019, -0.3917, -0.06757, 0.6197, -0.7819, 0.07782, 0.8188, -0.5687, 0.7348, -0.3007, 0.608, 0.6698, -0.4682, 0.5763, 0.6678, -0.4944, 0.5564, 0.0789, -0.8428, 0.5325, -0.1296, -0.8762, 0.4643, -0.1164, -0.8862, 0.4484, 0.2467, -0.7241, 0.6441, 0.326, -0.6585, 0.6783, 0.2241, -0.7306, 0.645, -0.3958, -0.7855, 0.4758, -0.2572, -0.8646, 0.4316, -0.4147, -0.7842, 0.4616, -0.1219, 0.992, 0.03216, -0.3341, 0.9253, 0.1794, 0.005275, 0.9765, 0.2156, 0.1245, 0.9895, -0.07368, 0.5141, 0.8505, 0.1112, 0.5561, 0.825, -0.1004, -0.3401, -0.9374, -0.07452, -0.1595, -0.9826, -0.09561, -0.3346, -0.939, -0.07962, -0.9782, -0.2048, -0.03551, -0.8554, -0.3985, -0.3309, -0.975, -0.2211, 0.02328, -0.8075, -0.5687, -0.1567, -0.5662, -0.8214, -0.06932, -0.8276, -0.5504, -0.1101, -0.6916, 0.7203, 0.05309, -0.5174, 0.8556, -0.01307, -0.5064, 0.8527, -0.1282, 0.7894, -0.5993, -0.1333, 0.6811, -0.5278, -0.5075, 0.7932, -0.5909, -0.1476, 0.886, 0.4342, 0.1627, 0.9581, 0.273, -0.08647, 0.9442, 0.312, -0.1053, -0.3504, 0.6737, -0.6507, 0.1608, 0.6369, -0.754, -0.2996, 0.8242, -0.4806, 0.8073, 0.5696, -0.1544, 0.9148, 0.3688, -0.1645, 0.9093, 0.345, -0.2327, 0.9551, 0.05819, -0.2904, 0.9502, 0.1107, -0.2913, 0.9622, 0.09498, -0.2554, -0.03952, 0.9649, -0.2597, 0.1245, 0.9786, -0.1637, 0.161, 0.9534, -0.2553, 0.05621, 0.01706, -0.9983, 0.1457, 0.04303, -0.9884, 0.09286, 0.02325, -0.9954, -0.1974, 0.8819, -0.4281, -0.24, 0.9016, -0.36, -0.1335, 0.9331, -0.334, -0.2009, 0.965, -0.1688, -0.3045, 0.9475, -0.09766, -0.175, 0.9785, -0.1087, -0.3213, 0.894, 0.3122, -0.2439, 0.9316, 0.2694, -0.2249, 0.9371, 0.2669, 0.7446, -0.3622, -0.5608, 0.407, -0.3948, -0.8237, 0.7467, -0.2209, -0.6274, 0.9378, -0.2826, -0.2017, 0.9247, -0.282, -0.2559, 0.9397, -0.2701, -0.2099, 0.9119, -0.2952, -0.2852, 0.9337, -0.2721, -0.2326, 0.9365, -0.278, -0.2137, 0.8402, -0.2974, -0.4534, 0.8216, -0.2541, -0.5103, 0.8444, -0.2742, -0.4602, 0.9381, -0.2171, -0.27, 0.9258, -0.1932, -0.3249, 0.9445, -0.1838, -0.2723, 0.6421, 0.4419, -0.6264, 0.747, 0.07299, -0.6608, 0.7355, 0.125, -0.6659, 0.9029, -0.1302, -0.4096, 0.8361, -0.09656, -0.54, 0.908, -0.05483, -0.4154, 0.7612, -0.5303, -0.3733, 0.8389, -0.3326, -0.4308, 0.8474, -0.3501, -0.3991, 0.9996, 0.0008156, -0.02748, 0.9896, -0.05851, 0.1312, 0.993, -0.09763, 0.06718, 0.7701, 0.6378, 0.01101, 0.8771, 0.4013, 0.2639, 0.9117, 0.408, 0.04761, 0.9067, -0.415, 0.07504, 0.8388, -0.5399, 0.07065, 0.7946, -0.6064, -0.02935, 0.9215, -0.3806, -0.07769, 0.9749, -0.1981, -0.1017, 0.9644, -0.1947, -0.179, 0.3178, 0.9336, 0.1656, 0.392, 0.8465, 0.3603, 0.5276, 0.825, 0.2025, 0.9252, 0.2584, 0.2778, 0.8209, 0.4366, 0.368, 0.8946, 0.2139, 0.3924, 0.9498, -0.3109, -0.03363, 0.9685, -0.2487, -0.01225, 0.946, -0.3127, -0.0851, 0.985, -0.1283, 0.1158, 0.9645, -0.1185, 0.2359, 0.957, -0.1724, 0.2332, 0.9709, 0.1552, 0.1822, 0.8411, 0.3494, 0.4129, 0.9018, 0.3426, 0.2634, 0.9127, 0.04861, 0.4057, 0.8486, 0.0236, 0.5285, 0.9295, -0.0684, 0.3625, 0.4247, 0.6695, 0.6095, 0.5165, 0.5582, 0.6493, 0.5694, 0.5926, 0.5697, 0.964, -0.09889, 0.2469, 0.9311, -0.03836, 0.3627, 0.9275, -0.07556, 0.3662, 0.7311, 0.4146, 0.5418, 0.6803, 0.2424, 0.6917, 0.8042, 0.136, 0.5786, 0.789, -0.05706, 0.6118, 0.6851, -0.02626, 0.7279, 0.6831, -0.03098, 0.7297, 0.6011, 0.09198, 0.7938, 0.4783, 0.044, 0.8771, 0.6103, 0.0691, 0.7892, 0.4792, 0.2171, 0.8504, 0.2865, 0.1978, 0.9374, 0.34, 0.1727, 0.9244, 0.3599, 0.4124, 0.8369, 0.2829, 0.3409, 0.8965, 0.2724, 0.2833, 0.9195, 0.4465, 0.04818, 0.8935, 0.4233, -0.06179, 0.9039, 0.417, -0.1119, 0.902, 0.306, -0.07324, 0.9492, 0.1993, -0.06108, 0.978, 0.1562, -0.08506, 0.9841, 0.2835, 0.0791, 0.9557, 0.1186, -0.007092, 0.9929, 0.297, 0.04582, 0.9538, -0.01337, 0.02938, 0.9995, -0.01556, -0.0312, 0.9994, -0.01494, -0.05316, 0.9985, 0.4057, -0.9076, 0.1077, 0.4132, -0.8598, 0.3, 0.3428, -0.93, 0.1325, 0.816, 0.07163, -0.5735, 0.9209, 0.1064, -0.3751, 0.8747, 0.127, -0.4677, 0.7889, -0.2646, 0.5546, 0.8583, -0.4177, 0.2983, 0.9001, -0.3249, 0.2901, 0.4299, -0.08512, 0.8989, 0.6203, -0.3825, 0.6848, 0.6889, -0.2575, 0.6776, 0.1342, -0.7362, -0.6633, 0.02745, -0.7163, -0.6973, 0.1425, -0.7338, -0.6643, -0.9814, -0.05067, 0.1851, -0.9814, -0.05067, 0.1851, -0.9814, -0.05067, 0.1851, 0.1261, -0.1287, 0.9836, 0.4171, -0.1643, 0.8939, 0.3732, -0.1155, 0.9205, 0.1319, -0.2051, 0.9698, 0.1111, -0.3077, 0.945, 0.2626, -0.2603, 0.9291, -0.08544, 0.9863, 0.1413, -0.158, 0.9422, 0.2956, -0.09338, 0.9074, 0.4098, -0.03646, 0.9815, 0.188, 0.03016, 0.9802, 0.1958, 0.05058, 0.9833, 0.175, 0.7812, 0.5024, 0.3706, 0.8592, 0.4, 0.319, 0.8074, 0.5065, 0.3026, 0.4961, 0.7985, 0.3409, 0.6808, 0.7076, 0.1896, 0.4834, 0.8596, 0.1659, 0.7491, 0.1547, -0.6441, 0.685, 0.3354, -0.6468, 0.7226, 0.2528, -0.6434, 0.3019, -0.9427, -0.1422, 0.4717, -0.8815, 0.01937, 0.5049, -0.8543, 0.124, -0.182, 0.7788, 0.6003, -0.182, 0.7788, 0.6003, -0.182, 0.7788, 0.6003, 0.2433, 0.8773, 0.4137, 0.1566, 0.602, 0.783, 0.6164, 0.6452, 0.4514, 0.1428, 0.6348, 0.7594, -0.125, 0.4156, 0.9009, 0.1355, 0.4296, 0.8928, -0.253, 0.03532, 0.9668, -0.03695, -0.1126, 0.993, -0.1186, -0.0815, 0.9896, 0.1573, 0.6435, -0.7491, 0.2578, 0.7107, -0.6545, 0.1505, 0.672, -0.7251, 0.8117, 0.2352, -0.5346, 0.9631, 0.1862, -0.1944, 0.805, 0.2721, -0.5272, 0.2009, 0.8811, 0.4282, 0.2009, 0.8811, 0.4282, 0.2009, 0.8811, 0.4282, 0.3547, 0.07443, 0.932, 0.5033, -0.3886, 0.7718, 0.7889, 0.02177, 0.6141, 0.05368, -0.01207, 0.9985, -0.1866, -0.2842, 0.9404, 0.03841, -0.2762, 0.9603, 0.7562, -0.6308, 0.1736, 0.6252, -0.7774, 0.06925, 0.7751, -0.6288, 0.06169, 0.8351, -0.533, 0.136, 0.639, -0.7215, 0.2666, 0.7075, -0.7038, 0.06507, -0.03462, -0.4606, 0.8869, -0.2196, -0.5733, 0.7894, -0.1221, -0.4763, 0.8708, 0.2892, 0.5981, -0.7474, 0.3375, 0.5949, -0.7295, 0.2009, 0.7133, -0.6714, 0.5541, -0.7981, 0.2365, 0.5834, -0.7988, 0.1467, 0.5735, -0.8039, 0.1575, 0.7514, 0.641, -0.1567, 0.9796, 0.1784, 0.09193, 0.8727, 0.4491, -0.1916, 0.7881, -0.4698, -0.3977, 0.8417, -0.4324, -0.3234, 0.7571, -0.4812, -0.4419, 0.5798, -0.7601, 0.2933, 0.6675, -0.6862, 0.2891, 0.6671, -0.6474, 0.3684, 0.4887, -0.8377, 0.2439, 0.5571, -0.8238, -0.105, 0.6377, -0.7566, 0.1447, 0.4604, -0.8298, 0.3154, 0.6486, -0.7321, 0.2082, 0.6543, -0.7015, 0.2825, 0.4136, -0.8256, 0.3838, 0.2729, -0.8916, 0.3613, 0.3884, -0.8558, 0.3416, 0.4495, -0.8805, -0.1507, 0.4152, -0.9026, -0.1135, 0.4874, -0.8523, -0.1896, 0.7996, -0.1535, -0.5806, 0.8462, -0.04582, -0.5309, 0.6538, 0.1433, -0.743, 0.5496, 0.6052, -0.5759, 0.527, 0.6037, -0.5982, 0.3073, 0.6147, -0.7264, 0.5019, -0.848, -0.1702, 0.49, -0.8341, -0.2532, 0.4232, -0.7604, -0.4927, 0.5168, -0.8126, -0.2695, 0.4612, -0.8283, -0.3183, 0.2968, -0.8949, -0.3332, 0.8343, -0.4402, 0.3319, 0.7836, -0.5767, 0.2311, 0.7723, -0.5793, 0.2607, 0.9645, 0.1009, -0.2441, 0.8888, 0.166, -0.4271, 0.9398, 0.04715, -0.3384, 0.9604, 0.2225, 0.1675, 0.9801, -0.0935, 0.1751, 0.9738, 0.1986, 0.1104, 0.144, -0.7698, -0.6218, 0.3062, -0.5897, -0.7474, 0.2796, -0.6578, -0.6993, 0.4677, -0.2233, -0.8552, 0.4677, -0.2233, -0.8552, 0.4677, -0.2233, -0.8552, 0.7306, -0.08728, -0.6772, 0.2171, 0.3149, -0.924, 0.7885, 0.08576, -0.609, -0.1107, 0.8505, -0.5142, -0.1107, 0.8505, -0.5142, -0.1107, 0.8505, -0.5142, -0.9022, -0.0665, -0.4261, -0.9487, -0.0442, -0.3129, -0.9785, -0.1238, -0.165, -0.5647, -0.7962, 0.2171, -0.719, -0.5419, 0.4352, -0.6979, -0.5306, 0.4811, 0.414, 0.6365, -0.6507, 0.3612, 0.6055, -0.7092, 0.3536, 0.672, -0.6507, 0.6964, -0.4541, 0.5557, 0.8292, -0.3414, 0.4426, 0.8138, -0.3541, 0.4608, 0.9849, 0.02538, -0.1711, 0.9846, -0.152, 0.08679, 0.984, -0.0978, -0.1489, 0.07768, 0.4092, -0.9091, 0.6946, 0.0263, -0.7189, 0.003479, 0.2158, -0.9764, -0.9125, -0.3673, 0.1802, -0.9065, -0.4168, -0.06705, -0.8869, -0.4605, 0.03645, 0.7845, -0.618, -0.05147, 0.5974, -0.7685, 0.2293, 0.6258, -0.7759, 0.07984, 0.4113, 0.8683, -0.2773, 0.228, 0.9226, -0.3112, 0.3217, 0.8957, -0.3069, 0.1406, 0.9092, -0.3919, -0.06257, 0.7486, -0.6601, -0.105, 0.7114, -0.695, 0.6046, 0.4253, -0.6735, 0.5994, 0.3181, -0.7345, 0.6433, 0.4373, -0.6284, 0.8158, 0.2976, -0.4959, 0.9265, -0.3474, -0.1444, 0.9194, -0.3592, -0.1604, -0.6334, -0.6855, -0.3589, -0.9021, -0.4313, -0.01139, -0.8999, -0.4361, -0.007698, -0.8738, -0.4863, 0.001117, -0.8404, -0.5304, -0.1114, -0.8607, -0.5072, -0.04474, 0.3594, -0.9332, -0.002551, 0.3605, -0.9327, -0.003458, 0.3594, -0.9332, -0.004503, -0.3763, -0.9228, -0.08321, -0.3709, -0.9245, -0.08784, -0.3763, -0.9218, -0.09296, -0.8583, 0.4568, -0.2339, -0.7069, 0.6819, -0.1878, -0.6484, 0.6783, -0.3457, -0.02358, 0.0614, -0.9978, -0.02358, 0.0614, -0.9978, -0.02358, 0.0614, -0.9978, -0.02979, 0.007268, -0.9995, -0.02979, 0.007268, -0.9995, -0.02979, 0.007268, -0.9995, 0.215, 0.4855, -0.8474, 0.28, 0.1235, -0.952, 0.3846, 0.3673, -0.8469, -0.3461, 0.8953, -0.2803, 0.01902, 0.9678, -0.2512, -0.4611, 0.7167, -0.5232, -0.932, 0.05834, -0.3577, -0.9193, 0.3302, -0.2139, -0.9084, 0.3249, -0.263, -0.7999, -0.5511, -0.2377, -0.9242, -0.2378, -0.2989, -0.779, -0.5723, -0.2563, -0.02158, -0.8988, -0.4377, 0.04784, -0.904, -0.4248, 0.07596, -0.8898, -0.4499, -0.7643, 0.6375, -0.09691, -0.5961, 0.8024, -0.02849, -0.7598, 0.6425, -0.09935, 0.6014, -0.6479, -0.4675, 0.3974, -0.8787, -0.2646, 0.4385, -0.8584, -0.2662, 0.8683, 0.496, 0.002021, 0.9982, 0.05985, -0.008036, 0.9758, 0.08349, -0.2022, 0.3354, 0.8711, -0.3588, 0.4515, 0.8409, -0.2985, 0.4587, 0.8218, -0.338, 0.2029, -0.9789, 0.02287, -0.1289, -0.99, 0.05771, 0.2091, -0.9751, -0.07347, 0.8647, -0.5006, 0.04154, 0.679, -0.7342, -0.005484, 0.6619, -0.7463, -0.07006, -0.9521, 0.3052, -0.01979, -0.7828, 0.6203, -0.04953, -0.9408, 0.2728, -0.2011, 0.6916, 0.716, -0.09522, 0.8474, 0.5309, 0.01137, 0.8502, 0.5193, -0.08651, -0.8084, 0.5766, -0.1181, -0.6925, 0.7021, 0.166, -0.7763, 0.6079, -0.1666, -0.5884, -0.781, -0.2096, -0.664, -0.7344, -0.1403, -0.6928, -0.6922, -0.2022, -0.589, -0.5412, 0.6002, -0.7169, -0.2772, 0.6397, -0.7403, -0.2736, 0.6141, 0.3589, -0.7412, 0.5673, 0.1096, -0.8255, 0.5537, 0.09073, -0.8492, 0.5202, 0.7569, -0.2588, 0.6001, 0.7188, -0.5573, 0.4156, 0.7368, -0.5499, 0.3934, 0.8185, 0.4469, 0.3611, 0.9119, 0.3607, 0.1959, 0.9119, 0.3541, 0.2077, -0.2333, 0.9242, 0.3022, -0.01447, 0.97, 0.2425, -0.2346, 0.9262, 0.2951, -0.7558, 0.3334, 0.5636, -0.5544, 0.4918, 0.6714, -0.7637, 0.3384, 0.5497, -0.864, 0.4935, -0.1002, -0.7486, 0.6239, -0.2247, -0.7361, 0.5995, -0.3143, 0.08542, -0.8944, -0.4391, -0.03183, -0.9348, -0.3536, 0.01333, -0.916, -0.4011, -0.3572, 0.8582, -0.3687, -0.08591, 0.9728, -0.2152, 0.03257, 0.9839, -0.1757, -0.7665, -0.6332, 0.1077, -0.8202, -0.4972, 0.2829, -0.7561, -0.6413, 0.1306, 0.2811, -0.9379, 0.2034, -0.02037, -0.9948, 0.1002, -0.02147, -0.9965, 0.0814, -0.8555, 0.5178, 0.00581, -0.706, 0.7017, -0.09552, -0.86, 0.5083, -0.04624, 0.9947, -0.09036, -0.04977, 0.8228, -0.5502, 0.1422, 0.8083, -0.5885, 0.01867, -0.854, -0.5201, -0.01304, -0.9446, -0.327, 0.02705, -0.9495, -0.309, -0.05406, -0.1924, -0.3299, -0.9242, -0.1093, -0.2845, -0.9524, -0.1523, -0.3623, -0.9195, -0.05718, 0.007409, -0.9983, -0.04683, 0.07615, -0.996, -0.06125, 0.03046, -0.9977, -0.9311, -0.2556, -0.2603, -0.8496, -0.1728, -0.4983, -0.8529, -0.2677, -0.4482, 0.7882, 0.6138, -0.04564, 0.9071, 0.397, 0.14, 0.9617, 0.2729, 0.026, -0.8617, -0.4823, 0.1574, -0.8493, -0.5055, 0.1519, -0.8575, -0.4955, 0.1387, -0.8835, 0.2298, -0.4082, -0.9149, 0.327, -0.2367, -0.8325, 0.4415, -0.3347, 0.2935, 0.9407, 0.1701, 0.5452, 0.834, 0.0843, 0.5452, 0.8383, 0.004021, 0.8447, 0.5339, -0.03833, 0.9779, 0.1871, 0.09312, 0.9716, 0.193, 0.1372, 0.9512, -0.3032, 0.05768, 0.7756, -0.6263, -0.07853, 0.9451, -0.3112, 0.09997, -0.6749, -0.7375, -0.02585, -0.8469, -0.5316, 0.01417, -0.8588, -0.5076, -0.07004, -0.2963, 0.9547, -0.02685, 0.07755, 0.9916, -0.1036, -0.3506, 0.9091, -0.2251, 0.3918, 0.9038, -0.1721, 0.5756, 0.7603, -0.3012, 0.3712, 0.9127, -0.1708, 0.9042, 0.2619, -0.3373, 0.9806, -0.04915, -0.1897, 0.9026, 0.279, -0.328, 0.6407, 0.03388, -0.767, 0.7038, -0.3772, -0.602, 0.8243, -0.05887, -0.5631, 0.1611, -0.5108, -0.8445, 0.2473, -0.7674, -0.5916, 0.3259, -0.6928, -0.6433, -0.8566, 0.4404, 0.2688, -0.6596, 0.7508, 0.03582, -0.8984, 0.4107, 0.1552, 0.5029, -0.8167, 0.283, 0.2741, -0.9189, 0.2837, 0.2813, -0.9334, 0.2227, 0.4364, 0.8643, 0.2502, 0.7281, 0.6745, 0.1223, 0.438, 0.8784, 0.1912, -0.5477, 0.804, 0.2316, -0.1549, 0.9196, 0.361, -0.5669, 0.8086, 0.1571, 0.8873, 0.3238, 0.3285, 0.9706, 0.05333, 0.2345, 0.9801, 0.02844, 0.1965, -0.6698, -0.4682, 0.5763, -0.7348, -0.3007, 0.608, -0.6678, -0.4945, 0.5564, 0.1297, -0.8763, 0.4639, -0.07879, -0.8428, 0.5325, 0.1164, -0.8863, 0.4481, 0.3817, -0.7433, 0.5494, 0.2061, -0.852, 0.4813, 0.2096, -0.848, 0.4868, 0.963, -0.1363, 0.2324, 0.7382, -0.4417, 0.5099, 0.829, -0.4121, 0.378, -0.5141, 0.8505, 0.1112, -0.1245, 0.9895, -0.07367, -0.5561, 0.825, -0.1003, 0.1999, -0.9791, -0.03664, 0.005597, -0.9999, -0.01565, 0.009196, -1.0, 0.001312, -0.9012, 0.3927, 0.1833, -0.7971, 0.6028, 0.03472, -0.8007, 0.5985, -0.02519, 0.5148, 0.8572, -0.01294, 0.6903, 0.7215, 0.05414, 0.5049, 0.8535, -0.1287, -0.284, 0.941, 0.1838, 0.02366, 0.9997, 0.000431, 0.01361, 0.9947, -0.1023, -0.9573, 0.2747, -0.09044, -0.8901, 0.4323, 0.1441, -0.9435, 0.3126, -0.1096, -0.1541, 0.6397, -0.753, 0.3539, 0.6733, -0.6492, 0.313, 0.8244, -0.4716, -0.03447, 0.9933, -0.11, 0.2631, 0.9622, 0.07052, 0.05203, 0.9571, -0.2849, -0.9748, 0.1282, -0.1828, -0.9638, 0.1865, -0.1907, -0.9567, 0.1799, -0.2287, -0.1321, 0.9761, -0.1723, 0.03479, 0.964, -0.2637, -0.1659, 0.951, -0.2609, -0.09351, 0.01824, -0.9955, -0.3013, -0.2064, -0.9309, -0.08866, -0.1866, -0.9784, -0.1043, -0.1181, -0.9875, -0.02507, -0.1294, -0.9913, -0.0403, -0.1873, -0.9815, -0.2094, -0.2897, -0.9339, -0.1624, -0.3008, -0.9398, -0.1437, -0.2948, -0.9447, 0.1745, 0.9809, -0.08638, 0.3067, 0.9464, -0.1013, 0.3105, 0.9451, -0.1015, 0.09016, 0.9579, 0.2727, 0.1599, 0.9297, 0.3318, 0.06623, 0.9594, 0.2743, 0.04894, 0.9481, -0.3141, 0.1719, 0.9508, -0.2578, 0.2018, 0.9092, -0.3642, -0.8088, -0.5465, 0.2174, -0.9218, -0.3871, 0.0198, -0.8669, -0.4941, 0.06531, -0.6815, -0.7294, 0.0597, -0.73, -0.5473, 0.4092, -0.8005, -0.5649, 0.2004, -0.1755, -0.02616, 0.9841, -0.2736, 0.07688, 0.9588, -0.2782, 0.01933, 0.9603, -0.951, -0.2957, -0.09033, -0.9581, -0.2662, -0.1061, -0.9536, -0.2909, -0.07706, -0.9729, -0.2037, -0.1097, -0.9782, -0.1433, -0.1503, -0.9695, -0.1843, -0.1618, -0.9762, -0.04979, -0.2112, -0.9325, -0.06266, -0.3557, -0.939, -0.1204, -0.322, -0.8365, -0.5441, 0.06535, -0.9437, -0.3287, 0.03763, -0.8057, -0.5916, -0.02828, -0.608, 0.7889, 0.08894, -0.7118, 0.675, -0.194, -0.618, 0.7821, -0.08035, -0.9699, -0.1241, 0.2093, -0.9744, 0.1453, 0.1716, -0.9916, -0.1135, 0.06166, -0.9886, -0.05293, -0.1406, -0.9576, -0.2418, -0.1566, -0.9972, 0.009927, -0.07349, -0.4662, 0.8255, 0.3182, -0.284, 0.938, 0.1986, -0.5039, 0.8501, 0.1531, -0.08167, 0.9615, 0.2623, -0.009828, 0.9891, 0.1471, -0.1102, 0.9805, 0.1629, -0.99, -0.01796, 0.1396, -0.9771, 0.01288, 0.2125, -0.9918, 0.04452, 0.1201, -0.8852, 0.4276, 0.1832, -0.6459, 0.6839, 0.3391, -0.6491, 0.7561, 0.08344, -0.9622, -0.2475, 0.1138, -0.9606, -0.255, 0.1108, -0.946, -0.3189, 0.05733, -0.8243, 0.398, 0.4026, -0.8182, 0.5502, 0.1669, -0.9059, 0.3714, 0.2033, -0.9121, 0.1767, 0.3698, -0.9554, 0.1532, 0.2524, -0.9389, 0.05565, 0.3397, -0.8566, 0.1933, 0.4783, -0.9203, 0.02805, 0.3903, -0.9119, -0.03374, 0.4091, -0.4326, 0.6068, 0.6668, -0.3152, 0.6948, 0.6465, -0.4762, 0.6545, 0.5873, -0.1891, 0.8802, 0.4353, -0.1719, 0.9691, 0.1766, -0.3442, 0.8944, 0.2857, -0.9404, -0.01955, 0.3394, -0.8643, -0.008701, 0.5029, -0.9325, 0.0803, 0.3521, -0.9045, -0.1352, 0.4046, -0.8379, -0.09651, 0.5372, -0.9097, -0.1134, 0.3994, -0.671, 0.06196, 0.7389, -0.7695, 0.09926, 0.6309, -0.7761, 0.07947, 0.6256, -0.7405, -0.06409, 0.669, -0.6333, -0.1789, 0.753, -0.7387, -0.03723, 0.673, -0.3957, 0.09783, 0.9131, -0.5146, 0.1056, 0.8509, -0.5241, 0.04528, 0.8505, -0.451, 0.001708, 0.8925, -0.3518, 0.06022, 0.9341, -0.469, 0.06603, 0.8807, -0.2913, -0.06069, 0.9547, -0.2042, -0.1397, 0.9689, -0.2972, -0.01625, 0.9547, 0.01095, 0.1243, 0.9922, -0.08053, 0.2638, 0.9612, -0.1255, 0.167, 0.9779, -0.4132, -0.8598, 0.3, -0.4058, -0.9076, 0.1077, -0.3428, -0.93, 0.1325, -0.5951, -0.8035, -0.01488, -0.5997, -0.7931, 0.1064, -0.5998, -0.7995, 0.03275, -0.8158, -0.4447, 0.3698, -0.6532, -0.4206, 0.6296, -0.829, -0.3703, 0.4192, -0.8376, -0.1458, 0.5265, -0.7929, -0.1198, 0.5975, -0.8376, -0.1458, 0.5265, -0.4134, -0.169, 0.8947, -0.1231, -0.1213, 0.9849, -0.3787, -0.1219, 0.9175, -0.6751, 0.6297, 0.3843, -0.6507, 0.6804, 0.3372, -0.4796, 0.8126, 0.3312, 0.9174, 0.3959, 0.03928, 0.8208, 0.4906, 0.2926, 0.8807, 0.3553, 0.3132, -0.2359, 0.9057, -0.3523, -0.2359, 0.9057, -0.3523, -0.2359, 0.9057, -0.3523, -0.7099, 0.1696, -0.6836, -0.7789, 0.257, -0.572, -0.819, 0.1927, -0.5404, -0.1783, 0.3821, -0.9068, -0.3068, 0.4835, -0.8198, -0.3102, 0.3909, -0.8666, -0.8571, -0.3329, 0.3931, -0.7592, 0.006031, 0.6508, -0.9624, 0.008851, 0.2716, 0.01724, -0.04605, 0.9988, 0.04627, 0.1173, 0.992, 0.0673, 0.04133, 0.9969, -0.9347, -0.1822, -0.3053, -0.891, -0.4427, 0.1008, -0.9897, -0.1423, 0.01873, -0.6769, -0.6924, 0.2499, -0.4889, -0.8273, 0.2766, -0.5717, -0.6637, 0.4824, 0.1289, -0.6467, 0.7518, -0.02462, -0.5474, 0.8365, 0.0612, -0.5247, 0.8491, -0.9419, 0.3358, 0.004299, -0.9521, 0.3035, 0.03854, -0.9609, 0.2761, -0.01937, -0.9591, -0.2341, -0.1593, -0.851, -0.522, -0.05693, -0.9038, -0.427, 0.02744, -0.7718, -0.03593, -0.6348, -0.8045, -0.2736, -0.5272, -0.8136, -0.1707, -0.5558, -0.5979, -0.7424, 0.3023, -0.6487, -0.6868, 0.3277, -0.5999, -0.7599, 0.2503, -0.6542, -0.7514, -0.08626, -0.5886, -0.8052, -0.07223, -0.5706, -0.8206, -0.03227, -0.1614, -0.963, -0.216, -0.0603, -0.9965, -0.05802, -0.07119, -0.997, -0.03089, -0.9731, -0.2303, -0.003071, -0.8249, -0.5622, 0.05954, -0.8094, -0.5158, 0.2808, -0.843, -0.4888, -0.2247, -0.8875, -0.4529, -0.08482, -0.8659, -0.5, -0.01263, -0.7995, -0.1262, -0.5873, -0.739, -0.228, -0.634, -0.6117, 0.08057, -0.787, -0.8076, -0.5464, 0.2218, -0.8625, -0.4801, 0.1599, -0.7568, -0.6471, 0.09246, -0.6487, -0.7529, 0.1112, -0.7562, -0.585, 0.2931, -0.6691, -0.7423, 0.03642, -0.6688, 0.6469, -0.3664, -0.7463, 0.2301, -0.6245, -0.8092, 0.5383, -0.2355, -0.4093, -0.8498, -0.3322, -0.4921, -0.8086, -0.3225, -0.5782, -0.78, -0.2392, -0.3186, -0.8782, -0.3568, -0.48, -0.8615, -0.1657, -0.4301, -0.8504, -0.3031, -0.9272, 0.3301, -0.177, -0.8409, 0.5396, -0.04118, -0.902, 0.3367, -0.2702, -0.633, -0.7596, 0.1496, -0.6587, -0.7043, 0.2646, -0.6398, -0.7189, 0.2719, -0.9284, 0.2343, -0.2884, -0.9783, 0.08415, -0.1891, -0.9737, 0.02019, -0.227, -0.1495, -0.9137, -0.3779, -0.06387, -0.9209, -0.3844, -0.1269, -0.9388, -0.3201, -0.1272, -0.7936, -0.5949, 0.03266, -0.9034, -0.4276, -0.1593, -0.8891, -0.4292, -0.8886, 0.4244, 0.174, -0.9071, 0.3469, 0.2384, -0.9534, 0.256, 0.1594, 0.03675, 0.8982, -0.4381, 0.03675, 0.8982, -0.4381, 0.03675, 0.8982, -0.4381, 0.7982, 0.2372, -0.5538, 0.7982, 0.2372, -0.5538, 0.7982, 0.2372, -0.5538, 0.05606, -0.8586, 0.5096, 0.1912, -0.738, 0.6472, 0.3303, -0.8364, 0.4374, -0.3202, 0.6301, -0.7074, -0.4461, 0.6611, -0.6032, -0.2512, 0.7279, -0.638, 0.9664, 0.1027, -0.2357, 0.9639, 0.1394, -0.227, 0.9129, 0.215, -0.3468, -0.8855, -0.4508, 0.113, -0.8233, -0.4136, 0.3886, -0.8697, -0.3513, 0.3467, -0.07455, -0.03538, -0.9966, 0.09419, 0.2673, -0.959, 0.2197, -0.1325, -0.9665, -0.3088, 0.933, 0.1849, -0.1252, 0.9837, 0.1288, -0.3157, 0.94, 0.1292, -0.8248, 0.5625, -0.05798, -0.6985, 0.7149, 0.03139, -0.7093, 0.7048, 0.01637, -0.9058, 0.4184, -0.06763, -0.8904, 0.4512, 0.05981, -0.9197, 0.3843, -0.07977, -0.8446, -0.5115, -0.1581, -0.7513, -0.6599, -0.0105, -0.8037, -0.5937, -0.04056, -0.8242, -0.2359, 0.5149, -0.8242, -0.2359, 0.5149, -0.8242, -0.2359, 0.5149, -0.3492, -0.9368, 0.02073, -0.3911, -0.9149, 0.0998, -0.3521, -0.9152, 0.196, -0.2722, 0.8735, -0.4036, 0.04233, 0.9301, -0.3648, -0.05931, 0.9383, -0.3408, 0.0375, -0.198, -0.9795, -0.4273, -0.2605, -0.8657, 0.358, -0.1264, -0.9251, -0.5987, 0.4756, -0.6444, -0.2451, 0.4866, -0.8386, -0.4287, 0.4878, -0.7604, 0.124, 0.4587, -0.8799, 0.124, 0.4587, -0.8799, 0.124, 0.4587, -0.8799, -0.1088, -0.9929, 0.04759, -0.1807, -0.9711, 0.1558, -0.1956, -0.9807, -0.002592, -0.7945, -0.6049, 0.05414, -0.8342, -0.544, -0.09038, -0.5885, -0.6646, -0.4605, 0.009147, -0.9945, 0.1041, 0.1479, -0.9877, 0.0514, 0.1656, -0.9813, 0.09815, -0.4041, -0.9128, 0.05959, -0.5386, -0.8425, 0.00761, -0.4099, -0.909, 0.07603, -0.6597, 0.7454, -0.09574, -0.7893, 0.5878, -0.1774, -0.8205, 0.5663, -0.07774, 0.4838, 0.8708, -0.08679, 0.6638, 0.7408, -0.1028, 0.4648, 0.8697, -0.166, -0.3595, -0.9332, -0.002563, -0.3594, -0.9332, -0.004457, -0.3605, -0.9328, -0.003287, 0.3763, -0.9228, -0.08321, 0.3763, -0.9218, -0.09296, 0.3709, -0.9245, -0.08784, 0.3323, -0.943, -0.02108, 0.3319, -0.9432, -0.01822, 0.3342, -0.9424, -0.01414, 0.8981, -0.4391, -0.02631, 0.8992, -0.4366, -0.02753, 0.8988, -0.4375, -0.02847, 0.8583, 0.4568, -0.2339, 0.6484, 0.6783, -0.3457, 0.7069, 0.6819, -0.1878, -7.204e-05, -0.0007051, -1.0, -7.204e-05, -0.0007051, -1.0, -7.204e-05, -0.0007051, -1.0, -0.06415, -0.03069, -0.9975, -0.06415, -0.03069, -0.9975, -0.06415, -0.03069, -0.9975, -0.0001371, -0.0006934, -1.0, -0.0001371, -0.0006934, -1.0, -0.0001371, -0.0006934, -1.0, 0.9778, -0.05665, -0.2019, 0.9844, -0.04177, -0.1712, 0.9316, -0.3258, -0.1611, -0.711, -0.05989, -0.7006, -0.7006, -0.2266, -0.6766, -0.1523, -0.283, -0.9469, -0.2198, 0.6065, -0.7641, 0.02289, 0.3434, -0.9389, -0.1489, 0.586, -0.7965, 0.5924, 0.7508, -0.2921, 0.1553, 0.8487, -0.5055, 0.2231, 0.9085, -0.3532, 0.1734, 0.8257, -0.5367, -0.1154, 0.672, -0.7316, -0.09609, 0.9546, -0.2821, 0.5885, -0.7368, -0.3329, 0.6331, -0.7524, -0.1819, 0.2366, -0.9258, -0.2948, -0.1605, -0.9439, -0.2887, -0.2292, -0.9445, -0.2353, -0.1752, -0.9525, -0.2491, 0.3576, -0.9087, -0.2154, 0.364, -0.9311, -0.02267, -0.1108, -0.9821, -0.1523, 0.606, 0.7215, -0.3351, 0.6023, 0.7577, -0.2512, 0.7965, 0.5499, -0.2513, 0.7747, 0.532, -0.3418, 0.8143, 0.5028, -0.2901, 0.8183, 0.3366, -0.466, -0.3048, 0.898, -0.3173, -0.4307, 0.85, -0.3032, -0.4259, 0.8648, -0.2658, 0.8015, -0.5879, -0.1092, 0.8026, -0.5966, -0.003496, 0.6814, -0.7216, -0.1219, -0.6386, -0.7665, 0.06746, -0.4844, -0.8689, -0.1013, -0.4841, -0.8749, -0.01295, -0.88, -0.475, 0.000154, -0.6762, -0.7326, -0.07789, -0.7004, -0.7136, -0.01058, -0.6997, 0.711, -0.07028, -0.8549, 0.5116, -0.08587, -0.8596, 0.5109, 0.007035, 0.5355, 0.834, -0.1326, 0.1382, 0.9855, -0.09846, 0.1656, 0.9856, -0.03368, 0.73, 0.6751, -0.1064, 0.733, 0.6764, -0.07289, 0.8765, 0.4806, -0.02679, 0.5464, -0.813, -0.2014, 0.6585, -0.7262, -0.1975, 0.6286, -0.7662, -0.1331, 0.09063, -0.9752, -0.2019, 0.0546, -0.9925, -0.1092, -0.2068, -0.9457, -0.2509, 0.5998, -0.5458, 0.5851, 0.7431, -0.2753, 0.6099, 0.7176, -0.2812, 0.6372, -0.3589, -0.7412, 0.5673, -0.09073, -0.8492, 0.5202, -0.1096, -0.8255, 0.5537, -0.7569, -0.2588, 0.6001, -0.7367, -0.5499, 0.3935, -0.7189, -0.5572, 0.4156, -0.8185, 0.4468, 0.3611, -0.9118, 0.3541, 0.2077, -0.9119, 0.3607, 0.1959, 0.3139, 0.9462, 0.07855, 0.3131, 0.9469, 0.07334, 0.5722, 0.8199, -0.02111, 0.6416, 0.6537, 0.4013, 0.6092, 0.6204, 0.494, 0.8227, 0.4518, 0.345, 0.7895, 0.3472, 0.5061, 0.7317, 0.4133, 0.542, 0.7697, 0.09326, 0.6315, 0.6785, 0.6662, -0.3095, 0.3242, 0.9154, -0.2386, 0.4515, 0.8689, -0.203, -0.2867, -0.9372, 0.1987, 0.02009, -0.9967, 0.07878, 0.01883, -0.9947, 0.1007, -0.2267, -0.9707, -0.0801, -0.1099, -0.9939, 0.00416, -0.2559, -0.9596, 0.1168, -0.9947, -0.09031, -0.04979, -0.8083, -0.5885, 0.01869, -0.8228, -0.5502, 0.1422, -0.6294, -0.7731, 0.07859, -0.5999, -0.7928, 0.1075, -0.7674, -0.6319, 0.1086, -0.1145, 0.9927, 0.03737, -0.4314, 0.8865, -0.1672, -0.3663, 0.9084, -0.2017, -0.7882, 0.6138, -0.04563, -0.9617, 0.2729, 0.02605, -0.9071, 0.397, 0.14, 0.8618, -0.4823, 0.1574, 0.8575, -0.4954, 0.1388, 0.8494, -0.5055, 0.152, 0.8835, 0.2298, -0.4083, 0.8325, 0.4415, -0.3348, 0.9149, 0.327, -0.2367, -0.2938, 0.9406, 0.1703, -0.5454, 0.8382, 0.004085, -0.5455, 0.8339, 0.08432, -0.8446, 0.5341, -0.03818, -0.9715, 0.1933, 0.1373, -0.9778, 0.1874, 0.09333, 0.6749, -0.7374, -0.02582, 0.8588, -0.5076, -0.07001, 0.8469, -0.5316, 0.01418, -0.2834, 0.9408, -0.186, -0.3206, 0.941, -0.1083, 0.006671, 0.9977, -0.06792, -0.6029, 0.3647, -0.7096, 0.04172, 0.2967, -0.9541, -0.6871, 0.6414, -0.3413, -0.7511, 0.5719, -0.3298, -0.7581, 0.5555, -0.3416, -0.6156, 0.742, -0.2655, -0.1763, -0.8339, -0.5231, -0.2596, -0.4646, -0.8466, 0.01731, -0.6627, -0.7487, 0.6371, 0.7591, -0.134, 0.6765, 0.7307, -0.09149, 0.731, 0.6097, -0.3065, -0.08098, 0.8797, -0.4685, -0.05254, 0.7108, -0.7014, -0.02835, 0.8189, -0.5733, -0.01064, -0.002942, -0.9999, -0.01064, -0.002942, -0.9999, -0.01064, -0.002942, -0.9999, -0.01135, -0.002637, -0.9999, -0.01135, -0.002637, -0.9999, -0.01135, -0.002637, -0.9999, -0.04175, 0.04187, -0.9983, -0.04175, 0.04187, -0.9983, -0.04175, 0.04187, -0.9983, -0.08753, -0.08782, -0.9923, -0.08753, -0.08782, -0.9923, -0.08753, -0.08782, -0.9923, -0.009783, -0.0154, -0.9998, -0.009783, -0.0154, -0.9998, -0.009783, -0.0154, -0.9998, 0.03598, -0.005254, -0.9993, 0.03598, -0.005254, -0.9993, 0.03598, -0.005254, -0.9993, 0.9582, 0.1632, 0.2348, 0.9004, 0.2807, 0.3323, 0.9154, -0.03953, 0.4005, -0.9391, -0.2891, 0.1859, -0.8145, -0.5796, 0.02459, -0.8164, -0.5672, 0.109, -0.2306, -0.9011, 0.3673, -0.1126, -0.9751, 0.1909, -0.08989, -0.9692, 0.2291, -0.9938, -0.1112, -0.007699, -0.9947, -0.103, 0.005607, -0.9482, 0.07457, -0.3087, 0.1401, 0.9817, 0.1291, 0.135, 0.9507, 0.2792, 0.4893, 0.8718, 0.02554, 0.7921, -0.3601, 0.4928, 0.779, -0.3479, 0.5216, 0.7591, -0.5418, 0.3608, -0.8872, 0.3238, 0.3285, -0.9801, 0.02844, 0.1964, -0.9707, 0.05332, 0.2345, -0.3851, -0.7409, 0.5502, -0.2136, -0.8465, 0.4877, -0.2101, -0.8505, 0.4822, -0.9547, -0.1198, 0.2722, -0.8209, -0.4072, 0.4004, -0.7273, -0.4443, 0.5231, 0.7633, 0.6123, 0.2062, 0.7319, 0.6538, 0.1923, 0.9099, 0.4058, 0.0864, -0.3703, -0.9289, -0.006774, -0.1873, -0.9812, -0.04722, -0.1886, -0.9814, -0.03644, 0.8956, 0.4027, 0.1892, 0.7964, 0.6044, -0.02247, 0.7926, 0.6086, 0.03584, -0.9756, 0.1697, -0.1393, -0.9891, 0.1459, 0.01873, -0.7966, 0.596, -0.101, 0.2582, 0.9463, 0.1945, -0.04194, 0.9948, -0.09246, -0.05299, 0.9985, 0.01046, -0.05361, -0.7392, -0.6714, 0.2705, -0.8414, -0.4679, 0.2203, -0.689, -0.6905, 0.757, 0.59, -0.2808, 0.7491, 0.6209, -0.2309, 0.9116, 0.3519, -0.2126, 0.2543, 0.9355, -0.2452, 0.2144, 0.9673, -0.1357, 0.4779, 0.8645, -0.1554, -0.02533, -0.074, -0.9969, 0.02708, -0.08116, -0.9963, 0.02086, -0.08724, -0.996, 0.1464, -0.1779, -0.9731, 0.08806, -0.1324, -0.9873, 0.1566, -0.1138, -0.9811, 0.1662, -0.1481, -0.9749, 0.08715, -0.1887, -0.9782, 0.08599, -0.1293, -0.9879, 0.2292, -0.354, -0.9067, 0.1703, -0.356, -0.9188, 0.1816, -0.3581, -0.9158, 0.1954, -0.2202, -0.9557, 0.1804, -0.237, -0.9546, 0.1835, -0.3517, -0.9179, -0.1837, 0.8958, -0.4047, 0.3051, 0.7201, -0.6232, 0.1573, 0.6846, -0.7118, -0.2284, 0.9694, -0.08954, -0.36, 0.9264, -0.1104, -0.3589, 0.9269, -0.1099, -0.04895, 0.9481, -0.3141, -0.2018, 0.9092, -0.3642, -0.1719, 0.9508, -0.2578, 0.8664, -0.485, 0.1191, 0.9049, -0.4201, 0.06805, 0.9604, -0.2785, -0.01032, 0.8308, -0.5524, -0.06838, 0.8312, -0.5555, -0.02318, 0.8319, -0.5403, 0.1267, 0.9061, -0.2162, -0.3636, 0.8456, -0.2424, -0.4756, 0.8388, -0.1227, -0.5305, 0.9655, -0.1452, -0.2161, 0.9514, -0.1464, -0.271, 0.9581, -0.09938, -0.2687, 0.9214, 0.008288, -0.3884, 0.8531, -0.05631, -0.5187, 0.8496, -0.02378, -0.5269, 0.9949, 0.06733, 0.07451, 0.9992, 0.02607, 0.02893, 0.9832, 0.131, 0.1269, 0.9071, 0.3842, -0.1717, 0.9443, 0.3273, -0.03528, 0.9942, 0.09723, -0.04502, 0.9929, 0.006366, 0.119, 0.9725, 0.1109, 0.2047, 0.9787, -0.07663, 0.1905, 0.9882, 0.1384, 0.06587, 0.98, 0.09182, 0.1763, 0.9991, 0.009835, 0.04104, 0.4643, 0.8741, 0.1426, 0.3651, 0.8748, 0.3185, 0.6426, 0.7047, 0.3009, 0.9598, 0.1169, 0.2551, 0.9548, 0.1536, 0.2546, 0.9382, 0.1072, 0.329, 0.8403, 0.5053, 0.1965, 0.58, 0.8045, 0.1279, 0.596, 0.6984, 0.3963, 0.9187, -0.006499, 0.3949, 0.8534, 0.07283, 0.5161, 0.8578, 0.01916, 0.5136, 0.9098, -0.1278, 0.3948, 0.9117, -0.116, 0.3941, 0.8776, -0.09247, 0.4705, 0.8485, 0.05726, 0.5261, 0.7504, 0.08464, 0.6555, 0.7588, 0.05221, 0.6493, 0.361, 0.6196, 0.6969, 0.3063, 0.5648, 0.7663, 0.344, 0.5716, 0.7449, 0.3205, 0.683, 0.6564, 0.1345, 0.7081, 0.6932, 0.1828, 0.6171, 0.7653, 0.7976, -0.09995, 0.5948, 0.8056, -0.06887, 0.5884, 0.7026, -0.06849, 0.7083, 0.4913, 0.07252, 0.868, 0.3755, 0.04194, 0.9259, 0.3779, 0.02127, 0.9256, 0.6739, -0.7377, -0.04042, 0.6798, -0.7334, 0.006779, 0.6997, -0.7103, 0.07667, 0.533, -0.8459, -0.01736, 0.6442, -0.7644, -0.02704, 0.7212, -0.6768, -0.1479, 0.6951, -0.3167, -0.6454, 0.7819, -0.3141, -0.5385, 0.8257, -0.2624, -0.4993, 0.8183, -0.5748, 0.007686, 0.8183, -0.5748, 0.007686, 0.8183, -0.5748, 0.007686, 0.7352, -0.433, 0.5216, 0.7352, -0.433, 0.5216, 0.7352, -0.433, 0.5216, 0.7689, -0.5062, -0.3905, 0.7857, -0.502, -0.3614, 0.7007, -0.5686, -0.4309, -0.008268, 0.9371, 0.3489, -0.1381, 0.9684, 0.2075, -0.1398, 0.9433, 0.301, -0.792, 0.6098, 0.02917, -0.7419, 0.6512, 0.1599, -0.6783, 0.6739, 0.2929, -0.05519, -0.8364, -0.5454, 0.1544, -0.8237, -0.5457, 0.009609, -0.9392, -0.3434, 0.1298, -0.9158, -0.3801, 0.1224, 0.238, -0.9635, 0.1345, 0.2442, -0.9604, 0.1608, 0.4518, -0.8775, 0.3523, 0.8165, 0.4574, 0.3523, 0.8165, 0.4574, 0.3523, 0.8165, 0.4574, 0.1199, 0.6477, -0.7524, -0.0828, 0.5944, -0.7999, -0.1708, 0.519, -0.8375, 0.5985, 0.6398, 0.4822, 0.4085, 0.6845, 0.6038, 0.5393, 0.4478, 0.7132, 0.6367, 0.3767, -0.6729, 0.7424, 0.3215, -0.5878, 0.723, 0.3498, -0.5958, 0.5218, -0.853, -0.002672, 0.5282, -0.8488, -0.02369, 0.605, -0.7371, 0.301, 0.8208, -0.08534, 0.5648, 0.6599, -0.4921, 0.5678, 0.901, -0.3682, 0.2294, 0.2668, -0.7752, 0.5727, 0.1175, -0.82, 0.5602, 0.2304, -0.9194, 0.3187, 0.845, -0.523, 0.1116, 0.7923, -0.577, 0.1981, 0.8411, -0.5094, 0.1821, -0.001152, -0.8739, 0.486, -0.01247, -0.9188, 0.3944, 0.1309, -0.8578, 0.497, 0.6618, -0.6753, 0.3256, 0.6587, -0.6586, 0.3637, 0.7238, -0.6024, 0.3366, 0.1525, -0.8383, 0.5235, 0.004308, -0.8671, 0.4981, -0.006478, -0.8576, 0.5143, 0.4701, -0.8702, -0.1475, 0.4767, -0.8704, -0.123, 0.5266, -0.8478, -0.06315, 0.06755, -0.9864, 0.15, -0.09172, -0.9724, 0.2145, -0.05035, -0.9922, 0.1143, 0.3652, -0.9001, 0.2377, 0.355, -0.9047, 0.2356, 0.4416, -0.8501, 0.287, 0.2543, -0.9164, 0.3091, 0.2895, -0.9421, 0.1693, 0.4054, -0.8883, 0.2158, 0.5432, -0.8332, -0.103, 0.4483, -0.8921, -0.05624, 0.4684, -0.879, -0.08921, 0.7632, -0.6414, -0.07809, 0.6162, -0.7613, -0.2019, 0.681, -0.7103, -0.178, 0.835, -0.434, 0.3382, 0.8895, -0.4057, 0.2101, 0.9842, -0.1278, 0.1228, 0.7924, -0.5937, 0.1403, 0.7794, -0.6233, -0.06373, 0.9241, -0.3635, 0.1175, 0.8476, -0.2776, -0.4521, 0.9056, -0.3591, -0.2255, 0.8883, -0.4274, -0.1683, 0.7239, -0.5756, -0.3803, 0.7477, -0.4866, -0.4519, 0.5479, -0.5792, -0.6035, 0.964, 0.175, -0.2002, 0.9504, 0.2055, -0.2334, 0.9565, 0.2168, -0.1953, 0.8428, -0.5316, 0.08435, 0.8527, -0.5172, 0.07365, 0.7792, -0.6059, 0.1604, 0.7185, -0.6894, 0.09276, 0.7027, -0.7031, 0.1089, 0.7316, -0.6107, 0.303, 0.9806, -0.04933, -0.1896, 0.9506, 0.1435, -0.2752, 0.9539, 0.09099, -0.286, 0.9587, 0.2807, 0.04681, 0.9391, 0.3364, -0.06975, 0.9179, 0.3818, -0.1083, 0.6742, -0.5946, -0.438, 0.662, -0.5387, -0.5211, 0.7995, -0.3874, -0.4591, -0.4699, -0.1638, -0.8674, -0.4699, -0.1638, -0.8674, -0.4699, -0.1638, -0.8674, 0.6384, 0.6934, 0.3342, 0.7747, 0.4416, 0.4526, 0.5139, 0.8554, -0.06452, 0.5941, 0.1442, -0.7913, -0.1001, -0.289, -0.9521, -0.09558, 0.06511, -0.9933, 0.4682, 0.8389, -0.2776, 0.5275, 0.5537, -0.6444, 0.3836, 0.6508, -0.6552, -0.8824, -0.1491, -0.4462, -0.8824, -0.1491, -0.4462, -0.8824, -0.1491, -0.4462, 0.5831, -0.479, 0.6562, 0.7806, -0.2482, 0.5736, 0.8741, -0.1332, 0.4671, -0.9623, -0.06581, -0.2639, -0.8911, 0.08039, -0.4467, -0.8197, -0.3021, -0.4867, 0.9481, 0.2988, -0.109, 0.9582, -0.02219, -0.2852, 0.8971, 0.07051, -0.4361, -0.6072, -0.6699, 0.4272, -0.649, -0.6666, 0.3668, -0.6936, -0.6076, 0.3869, 0.8274, 0.5531, 0.09768, 0.6747, 0.725, 0.1383, 0.6905, 0.713, 0.122, 0.7941, 0.5025, 0.3419, 0.8909, 0.3908, 0.2316, 0.8024, 0.5023, 0.3222, -0.2161, 0.8314, 0.5119, -0.03751, 0.8536, 0.5197, -0.05778, 0.8826, 0.4666, 0.2868, 0.8984, 0.3326, 0.3438, 0.7958, 0.4986, 0.532, 0.7892, 0.3068, 0.7903, 0.6066, -0.08656, 0.6764, 0.7365, 0.007667, 0.6696, 0.7422, 0.02817, 0.5634, 0.8234, -0.06823, 0.5369, 0.8436, -0.009313, 0.6565, 0.7517, -0.06372, 0.9445, -0.24, 0.2241, 0.8625, -0.09195, 0.4977, 0.8153, -0.2103, 0.5394, 0.48, -0.8772, -0.006939, 0.5021, -0.8492, 0.1635, 0.555, -0.8296, 0.06144, -0.3046, -0.8039, 0.5108, -0.4143, -0.8081, 0.4186, -0.5128, -0.5256, 0.6788, 0.4204, 0.5691, -0.7067, 0.575, 0.5692, -0.5878, 0.3785, 0.2511, -0.8909, 0.553, 0.4655, -0.6911, 0.3742, 0.4756, -0.7961, 0.188, 0.4662, -0.8645, -0.1049, 0.4966, -0.8616, -0.1049, 0.4966, -0.8616, -0.1049, 0.4966, -0.8616, 0.1082, -0.993, 0.04772, 0.1951, -0.9808, -0.002468, 0.1801, -0.9712, 0.1559, 0.7945, -0.6049, 0.05405, 0.5884, -0.6646, -0.4605, 0.8342, -0.544, -0.09045, -0.6779, -0.5489, 0.4891, -0.7741, -0.5751, 0.2647, -0.5952, -0.7432, 0.3055, -0.5481, -0.8362, -0.01807, -0.5368, -0.8437, -0.003063, -0.5379, -0.8419, -0.04258, -0.7871, -0.6168, -0.0028, -0.8331, -0.5483, 0.07298, -0.8347, -0.548, -0.05454, -0.2338, 0.9714, 0.0423, -0.2998, 0.9372, 0.1784, -0.006142, 0.9894, 0.1448, 0.7311, 0.6492, 0.21, 0.6836, 0.6573, 0.3172, 0.8612, 0.4302, 0.2706, 0.3664, -0.9303, 0.01342, 0.3675, -0.9299, 0.01339, 0.3675, -0.9299, 0.01244, -0.3342, -0.9424, -0.01417, -0.3319, -0.9432, -0.01822, -0.3323, -0.9429, -0.02104, -0.8988, -0.4375, -0.02842, -0.8992, -0.4366, -0.02753, -0.8981, -0.4391, -0.02633, -0.8195, 0.5287, -0.2211, -0.8401, 0.5417, -0.02876, -0.6543, 0.709, -0.263, 0.0001371, -0.0006934, -1.0, 0.0001371, -0.0006934, -1.0, 0.0001371, -0.0006934, -1.0, 0.06414, -0.03069, -0.9975, 0.06414, -0.03069, -0.9975, 0.06414, -0.03069, -0.9975, 7.197e-05, -0.0007051, -1.0, 7.197e-05, -0.0007051, -1.0, 7.197e-05, -0.0007051, -1.0, 0.8313, -0.1162, -0.5436, 0.6745, -0.3639, -0.6424, 0.6813, -0.3721, -0.6303, 0.1197, 0.5534, -0.8243, -0.06205, 0.4455, -0.8931, 0.1462, 0.5889, -0.7949, -0.3746, 0.7643, -0.5249, -0.2993, 0.8292, -0.4721, -0.08226, 0.886, -0.4562, -0.8733, 0.09709, -0.4775, -0.827, 0.4124, -0.382, -0.8353, 0.419, -0.3559, -0.1639, -0.9541, -0.2505, -0.5438, -0.8177, -0.1885, -0.4855, -0.8255, -0.2879, 0.1695, -0.9851, 0.02904, 0.2016, -0.9789, 0.03211, 0.2403, -0.9689, 0.05867, 0.9256, 0.3244, -0.1952, 0.8974, 0.2837, -0.338, 0.9228, 0.04715, -0.3823, -0.2905, -0.9564, 0.03085, -0.7, -0.6848, -0.2024, -0.6926, -0.6845, -0.2275, -0.8791, -0.4764, -0.01709, -0.9947, -0.01963, -0.101, -0.9834, -0.043, -0.1763, 0.3208, -0.9354, -0.1485, -0.01614, -0.9999, -0.004268, -0.0129, -0.9859, -0.1667, 0.9091, -0.3971, -0.1258, 0.9367, -0.3457, -0.05598, 0.7543, -0.6564, -0.01165, 0.9333, 0.339, -0.1185, 0.9298, 0.368, -0.00613, 0.9861, -0.1169, -0.1181, -0.6036, -0.7806, -0.1624, -0.7518, -0.6592, -0.01648, -0.7561, -0.6446, -0.1134, 0.2068, -0.9457, -0.2509, -0.0546, -0.9925, -0.1092, -0.09064, -0.9752, -0.2019, -0.6066, -0.5855, 0.5379, -0.5688, -0.5864, 0.5767, -0.7424, -0.3687, 0.5594, -0.08666, -0.8673, 0.4901, -0.09011, -0.8468, 0.5242, -0.3375, -0.8812, 0.331, 0.3214, -0.8401, 0.4371, 0.3326, -0.8382, 0.4322, 0.02211, -0.9247, 0.38, 0.9828, -0.06622, 0.1724, 0.9359, -0.05698, 0.3475, 0.9024, -0.4106, 0.1308, 0.6908, 0.6962, 0.1952, 0.6878, 0.6878, 0.2322, 0.7763, 0.6302, 0.01773, -0.8029, 0.4353, 0.4073, -0.5954, 0.6146, 0.5175, -0.6375, 0.6353, 0.4359, -0.9121, 0.09434, -0.399, -0.9347, 0.09317, -0.3431, -0.8876, 0.3618, -0.2852, -0.8064, -0.4757, -0.3514, -0.9478, -0.1621, -0.2748, -0.9068, -0.1841, -0.3793, -0.6537, 0.6733, -0.3455, -0.7356, 0.6335, -0.2399, -0.4388, 0.8567, -0.271, -0.9912, -0.1067, -0.07878, -0.9538, 0.2979, 0.03764, -0.959, 0.2764, -0.06281, 0.2559, -0.9596, 0.1168, 0.1099, -0.9939, 0.004141, 0.2266, -0.9707, -0.0801, 0.7674, -0.6319, 0.1085, 0.5999, -0.7928, 0.1075, 0.6294, -0.7731, 0.07853, -0.8505, -0.5254, -0.02501, -0.8718, -0.4893, -0.02192, -0.8618, -0.5018, -0.07431, 0.1989, -0.1833, -0.9627, 0.1635, -0.1137, -0.98, 0.2861, -0.2277, -0.9307, -0.7645, -0.3494, -0.5417, -0.7811, -0.2168, -0.5855, -0.4412, -0.3495, -0.8266, 0.4213, 0.9011, -0.1029, 0.2962, 0.9518, -0.08011, 0.5605, 0.808, 0.1816, -0.3417, 0.9398, -0.003517, -0.3368, 0.9349, 0.1115, -0.01702, 0.9863, -0.1642, -0.9257, -0.3708, -0.07496, -0.9104, -0.4125, 0.03082, -0.9975, -0.02531, -0.06543, -0.993, 0.06998, -0.09473, -0.9909, 0.1034, 0.08585, -0.8967, 0.3875, -0.2142, 0.6278, 0.7312, -0.2667, 0.7594, 0.5538, -0.3416, 0.7538, 0.5689, -0.3288, 0.7267, -0.07325, -0.683, 0.6338, -0.1717, -0.7542, 0.7952, -0.2146, -0.567, 0.3945, -0.4524, -0.7998, 0.256, -0.5749, -0.7771, 0.3749, -0.7457, -0.5508, -0.203, -0.7346, -0.6474, -0.1166, -0.7006, -0.704, 0.02902, -0.8915, -0.452, -0.7231, 0.6184, -0.3078, -0.6787, 0.7278, -0.09799, -0.6349, 0.7592, -0.1431, -0.1557, 0.8738, -0.4606, -0.1935, 0.868, -0.4573, -0.1427, 0.8604, -0.4892, 0.01064, -0.002946, -0.9999, 0.01064, -0.002946, -0.9999, 0.01064, -0.002946, -0.9999, -0.03596, -0.005204, -0.9993, -0.03596, -0.005204, -0.9993, -0.03596, -0.005204, -0.9993, 0.009778, -0.01541, -0.9998, 0.009778, -0.01541, -0.9998, 0.009778, -0.01541, -0.9998, 0.08669, -0.08725, -0.9924, 0.08669, -0.08725, -0.9924, 0.08669, -0.08725, -0.9924, 0.04189, 0.04197, -0.9982, 0.04189, 0.04197, -0.9982, 0.04189, 0.04197, -0.9982, 0.01135, -0.002645, -0.9999, 0.01135, -0.002645, -0.9999, 0.01135, -0.002645, -0.9999, -0.9155, -0.03948, 0.4005, -0.9005, 0.2807, 0.3322, -0.9583, 0.1632, 0.2348, -0.8014, -0.5274, 0.2822, -0.7805, -0.5291, 0.3331, -0.8935, -0.3528, 0.2779, 0.9656, -0.2599, -0.006167, 0.958, -0.2864, -0.01328, 0.86, -0.4514, -0.2382, 0.9482, 0.07455, -0.3087, 0.9947, -0.103, 0.005637, 0.9938, -0.1112, -0.007728, -0.4893, 0.8718, 0.02555, -0.135, 0.9507, 0.2792, -0.1401, 0.9817, 0.1291, -0.7591, -0.5418, 0.3608, -0.779, -0.3479, 0.5216, -0.7921, -0.3601, 0.4928, 0.8746, -0.3971, 0.2783, 0.8787, -0.3991, 0.262, 0.7305, -0.6686, 0.1394, 0.1821, 0.9019, -0.3917, -0.07783, 0.8188, -0.5687, 0.06754, 0.6197, -0.7819, -0.2467, -0.7241, 0.6441, -0.2241, -0.7306, 0.645, -0.326, -0.6585, 0.6783, 0.3697, -0.8095, 0.456, 0.3908, -0.8022, 0.4514, 0.2366, -0.8826, 0.4063, 0.1219, 0.992, 0.03216, -0.005273, 0.9765, 0.2156, 0.3341, 0.9253, 0.1794, -0.9099, 0.4058, 0.08635, -0.7319, 0.6538, 0.1922, -0.7633, 0.6123, 0.2061, 0.4726, -0.8812, 0.01067, 0.4675, -0.884, 0.007052, 0.2995, -0.954, 0.01022, 0.9069, -0.3775, -0.187, 0.9275, -0.3699, -0.05405, 0.6013, -0.7772, -0.1854, 0.8112, 0.5791, -0.08126, 0.9929, 0.1179, 0.01468, 0.9819, 0.1408, -0.1265, -0.7933, -0.5952, -0.1283, -0.7973, -0.5866, -0.1422, -0.6862, -0.5251, -0.5034, -0.8252, 0.4403, -0.3538, -0.7848, 0.6076, -0.1217, -0.7715, 0.6069, -0.1909, -0.9561, 0.004607, -0.2931, -0.9705, 0.04965, -0.2358, -0.9523, 0.07066, -0.2968, -0.05948, 0.972, -0.2274, 0.006818, 0.9775, -0.2106, -0.02754, 0.9638, -0.2653, -0.4956, 0.8548, -0.1539, -0.233, 0.9615, -0.1459, -0.2725, 0.9293, -0.2491, 0.2367, 0.8487, -0.4729, 0.1822, 0.9114, -0.3689, 0.283, 0.8689, -0.406, 0.2664, 0.9461, -0.1843, 0.246, 0.9618, -0.1204, 0.3728, 0.9201, -0.1204, -0.7838, -0.6195, 0.0442, -0.8773, -0.4673, 0.1097, -0.8567, -0.5158, 0.001747, -0.9566, -0.2675, -0.1153, -0.9528, -0.2602, -0.1564, -0.9526, -0.2652, -0.1491, -0.8945, -0.3067, -0.3251, -0.9041, -0.2728, -0.329, -0.8435, -0.2655, -0.4669, -0.8321, 0.01537, -0.5544, -0.7434, -0.0778, -0.6643, -0.7451, -0.07993, -0.6622, -0.5769, -0.176, -0.7976, -0.2984, -0.01796, -0.9543, -0.2553, -0.1419, -0.9564, -0.9418, -0.1692, -0.2903, -0.9438, -0.08988, -0.3181, -0.8608, -0.1906, -0.4718, -0.9547, 0.1636, -0.2487, -0.8964, -0.3055, -0.3211, -0.9919, 0.06727, -0.1074, -0.9898, 0.01332, 0.1419, -0.9736, -0.05388, 0.2219, -0.9795, 0.03407, 0.1985, -0.9219, 0.3644, -0.1314, -0.8467, 0.5296, 0.05097, -0.7912, 0.6099, -0.04609, -0.9902, -0.04027, 0.1335, -0.9855, -0.01997, 0.1684, -0.9924, -0.08909, 0.08488, -0.4163, 0.852, 0.3174, -0.1977, 0.9204, 0.3373, -0.2321, 0.9508, 0.2053, -0.987, -0.013, 0.1602, -0.9724, -0.01415, 0.233, -0.979, 0.02868, 0.202, -0.9351, 0.3222, 0.1477, -0.9031, 0.249, 0.3499, -0.7345, 0.6158, 0.2853, -0.9794, -0.07425, 0.1879, -0.9514, -0.1167, 0.2851, -0.9496, -0.09288, 0.2995, -0.8955, -0.001415, 0.445, -0.8864, 0.1566, 0.4356, -0.9285, 0.0538, 0.3674, -0.996, -0.07539, 0.04866, -0.9753, -0.01487, 0.2203, -0.9791, 0.04966, 0.1972, -0.8814, 0.2195, 0.4182, -0.7686, 0.2575, 0.5856, -0.7404, 0.528, 0.416, -0.9354, -0.07031, 0.3466, -0.8646, -0.09292, 0.4938, -0.8725, -0.03727, 0.4872, -0.8543, 0.04002, 0.5182, -0.8463, 0.09328, 0.5245, -0.9179, 0.04629, 0.394, -0.6453, 0.0375, 0.763, -0.6389, 0.06821, 0.7663, -0.7503, 0.05161, 0.6591, -0.3492, 0.5969, 0.7223, -0.3159, 0.5857, 0.7464, -0.3518, 0.648, 0.6755, -0.8056, 0.2963, 0.513, -0.5868, 0.4145, 0.6956, -0.68, 0.469, 0.5636, -0.7129, 0.02542, 0.7008, -0.6056, -0.1055, 0.7888, -0.6099, -0.06838, 0.7895, -0.4292, 0.2453, 0.8692, -0.2924, 0.1793, 0.9393, -0.2357, 0.2039, 0.9502, -0.3365, 0.3686, 0.8666, -0.2485, 0.2345, 0.9398, -0.2577, 0.2955, 0.92, -0.4301, 0.06733, 0.9002, -0.4012, -0.1016, 0.9104, -0.4251, -0.08293, 0.9013, -0.07598, -0.01216, 0.997, -0.08124, 0.03162, 0.9962, -0.2477, -0.06995, 0.9663, -0.9229, -0.2755, -0.269, -0.9063, -0.4016, -0.132, -0.8815, -0.4627, -0.0942, -0.5172, -0.7238, -0.4567, -0.3953, -0.7845, -0.4778, -0.277, -0.8096, -0.5175, -0.7489, -0.259, -0.61, -0.7065, -0.2963, -0.6427, -0.6181, -0.3185, -0.7187, -0.05745, -0.4503, -0.891, 0.02142, -0.4099, -0.9119, -0.006457, -0.3691, -0.9294, -0.9109, -0.3997, 0.1026, -0.9109, -0.3997, 0.1026, -0.9109, -0.3997, 0.1026, -0.7854, -0.4237, 0.4512, -0.7854, -0.4237, 0.4512, -0.7854, -0.4237, 0.4512, -0.1741, -0.5418, -0.8223, -0.2286, -0.5791, -0.7826, -0.1922, -0.6751, -0.7122, -0.6584, -0.6178, -0.43, -0.735, -0.5788, -0.3532, -0.7174, -0.5804, -0.3854, -0.9109, -0.3997, 0.1026, -0.9109, -0.3997, 0.1026, -0.9109, -0.3997, 0.1026, -0.2108, -0.0398, 0.9767, -0.3723, -0.03463, 0.9275, -0.249, -0.1387, 0.9585, -0.5159, 0.7908, 0.3293, -0.5016, 0.8513, 0.1538, -0.6961, 0.6955, 0.178, 0.5416, 0.5404, 0.6439, 0.4877, 0.6476, 0.5854, 0.4877, 0.6476, 0.5854, -0.16, -0.9529, 0.2576, -0.3276, -0.7381, 0.5898, -0.5664, -0.7764, 0.2764, -0.5858, 0.653, 0.48, -0.5858, 0.653, 0.48, -0.5858, 0.653, 0.48, 0.2374, 0.9665, 0.09741, 0.2374, 0.9665, 0.09741, 0.2374, 0.9665, 0.09741, -0.2313, 0.1575, 0.9601, -0.23, 0.2435, 0.9422, -0.2313, 0.1575, 0.9601, -0.1976, 0.5458, -0.8143, -0.2095, 0.5912, -0.7788, -0.305, 0.6002, -0.7394, 0.3983, 0.9154, 0.05821, 0.3983, 0.9154, 0.05821, 0.3983, 0.9154, 0.05821, -0.8496, -0.3392, 0.4038, -0.6062, -0.3541, 0.7121, -0.7449, -0.005999, 0.6671, -0.2279, 0.1934, 0.9543, -0.2279, 0.1934, 0.9543, -0.2279, 0.1934, 0.9543, -0.9934, 0.04708, -0.1041, -0.9789, -0.1569, -0.1309, -0.9328, -0.2056, 0.296, -0.2346, 0.6882, -0.6865, -0.2346, 0.6882, -0.6865, -0.2346, 0.6882, -0.6865, -0.5613, -0.8227, 0.09019, -0.5476, -0.8366, -0.01278, -0.5553, -0.8316, -0.009341, -0.8043, -0.4699, 0.3637, -0.7302, -0.5338, 0.4264, -0.5824, -0.6827, 0.4413, -0.2047, -0.8139, 0.5438, 0.01576, -0.821, 0.5707, 0.05997, -0.8049, 0.5903, -0.5187, -0.8438, -0.1375, -0.5331, -0.833, -0.1479, -0.612, -0.6844, -0.3964, -0.5015, -0.8109, 0.3015, -0.5559, -0.7751, 0.3002, -0.3898, -0.8007, 0.4549, -0.4423, -0.8468, 0.2955, -0.3624, -0.9016, 0.2362, -0.3723, -0.8967, 0.2395, -0.4139, -0.835, 0.3625, -0.387, -0.866, 0.3166, -0.274, -0.9008, 0.3369, -0.4073, -0.889, 0.2093, -0.2916, -0.9424, 0.1641, -0.2587, -0.917, 0.3038, -0.4493, -0.8835, -0.1324, -0.4858, -0.8561, -0.1763, -0.4161, -0.904, -0.09816, -0.791, -0.3629, 0.4926, -0.5587, -0.3286, 0.7615, -0.7171, -0.4332, 0.5461, -0.8507, -0.4867, -0.1986, -0.7334, -0.6604, -0.1609, -0.7559, -0.648, 0.09321, -0.7372, 0.6165, -0.2765, -0.8129, 0.5384, -0.2222, -0.8878, 0.4368, -0.1449, -0.6612, 0.4096, -0.6286, -0.661, 0.4731, -0.5825, -0.7737, 0.3483, -0.5291, -0.629, -0.4872, -0.6058, -0.8017, -0.3944, -0.4491, -0.7881, -0.4861, -0.3775, -0.8377, -0.4681, 0.2812, -0.8549, -0.509, 0.1003, -0.7005, -0.693, 0.1704, -0.06883, -0.9609, -0.2683, 0.01544, -0.9441, -0.3293, 0.008563, -0.9542, -0.2992, -0.904, 0.4088, 0.1254, -0.9173, 0.3907, 0.07696, -0.9902, 0.102, 0.09532, -0.4088, -0.7833, -0.4683, -0.5047, -0.6549, -0.5625, -0.3036, -0.7494, -0.5884, -0.9718, -0.1741, 0.1587, -0.9787, -0.1437, 0.1466, -0.9637, -0.2644, -0.03579, 0.9465, -0.2046, -0.2496, 0.9465, -0.2046, -0.2496, 0.9465, -0.2046, -0.2496, -0.01117, -0.05823, -0.9982, -0.09222, -0.344, -0.9344, -0.5705, 0.2927, -0.7674, -0.6578, 0.5153, -0.5493, -0.6578, 0.5153, -0.5493, -0.6578, 0.5153, -0.5493, 0.7078, 0.4829, -0.5157, 0.7078, 0.4829, -0.5157, 0.7078, 0.4829, -0.5157, -0.1814, 0.9643, -0.1928, -0.1814, 0.9643, -0.1928, -0.1814, 0.9643, -0.1928, -0.06615, -0.9974, 0.0296, -0.06615, -0.9974, 0.0296, -0.06615, -0.9974, 0.0296, -0.2635, 0.7623, -0.5911, -0.5254, 0.6689, -0.5259, -0.4694, 0.877, -0.1023, -0.8831, -0.2379, 0.4043, -0.8478, -0.3418, 0.4055, -0.7897, -0.3538, 0.5012, -0.6586, 0.4557, -0.5988, -0.7963, 0.3736, -0.4758, -0.6959, 0.5541, -0.4568, 0.9894, -0.06382, -0.1307, 0.9993, -0.03601, -0.002544, 0.9914, 0.06354, -0.114, -0.7111, -0.6018, 0.3634, -0.2767, -0.7821, 0.5584, -0.5249, -0.6374, 0.5642, 0.6499, -0.5858, 0.4843, 0.6251, -0.5525, 0.5514, 0.6395, -0.4418, 0.6291, -0.408, -0.8446, 0.3467, -0.6868, -0.6885, 0.2328, -0.4362, -0.8966, -0.07607, -0.9817, -0.02781, 0.1886, -0.9817, -0.02781, 0.1886, -0.9817, -0.02781, 0.1886, -0.3983, 0.7004, 0.5923, -0.3983, 0.7004, 0.5923, -0.3983, 0.7004, 0.5923, -0.7854, -0.4237, 0.4512, -0.7854, -0.4237, 0.4512, -0.7854, -0.4237, 0.4512, 0.7352, -0.433, 0.5216, 0.7352, -0.433, 0.5216, 0.7352, -0.433, 0.5216, -0.27, 0.8035, 0.5305, -0.3166, 0.8352, 0.4498, -0.4624, 0.7702, 0.4393, -0.2071, 0.9716, 0.1149, -0.002798, 0.9932, 0.1165, -0.002481, 0.9888, 0.1495, -0.1417, 0.9411, -0.3071, -0.07361, 0.9953, -0.06243, -0.06841, 0.9957, -0.06186, -0.6284, -0.7327, 0.2613, -0.6442, -0.7213, 0.2544, -0.703, -0.6941, 0.155, -0.06834, 0.4122, -0.9085, 0.003155, 0.1744, -0.9847, -0.7192, 0.1574, -0.6767, 0.237, -0.08222, -0.968, 0.3022, -0.6263, -0.7186, -0.8339, -0.1152, -0.5398, 0.6974, -0.7116, 0.0852, 0.7356, -0.6288, 0.252, 0.8129, -0.5679, 0.1292, -0.5744, 0.7405, -0.3489, -0.5336, 0.7611, -0.3688, -0.2963, 0.8802, -0.3707, -0.6464, 0.435, -0.6269, -0.6823, 0.4456, -0.5796, -0.6428, 0.33, -0.6914, -0.8158, 0.2976, -0.4959, -0.9194, -0.3592, -0.1604, -0.9266, -0.3473, -0.1444, 0.6335, -0.6855, -0.3589, 0.8999, -0.4361, -0.007657, 0.9021, -0.4313, -0.01144, 0.6742, 0.4181, -0.6088, -0.3982, 0.3909, -0.8298, 0.2501, 0.8329, -0.4938, -0.1706, -0.119, -0.9781, -0.4732, 0.7775, -0.4142, 0.3293, 0.6569, -0.6782, -0.6096, 0.7917, -0.0386, -0.4389, 0.8984, -0.01214, -0.9249, 0.3561, -0.1332, 0.6472, 0.7549, -0.1056, 0.8111, 0.5789, -0.08415, 0.7811, 0.5973, -0.1822, 0.7885, -0.2823, -0.5464, 0.8021, -0.3011, -0.5157, 0.8021, -0.3011, -0.5157, -0.8824, -0.1491, -0.4462, -0.8824, -0.1491, -0.4462, -0.8824, -0.1491, -0.4462, 0.01553, 0.8542, -0.5197, 0.01553, 0.8542, -0.5197, 0.01553, 0.8542, -0.5197, 0.133, -0.8184, 0.559, 0.133, -0.8184, 0.559, 0.2757, -0.7838, 0.5565, -0.235, 0.6751, -0.6993, -0.235, 0.6751, -0.6993, -0.235, 0.6751, -0.6993, -0.2346, 0.6882, -0.6865, -0.2346, 0.6882, -0.6865, -0.2346, 0.6882, -0.6865, -0.9289, -0.3675, -0.04638, -0.783, -0.581, -0.2222, -0.999, -0.04278, -0.01053, -0.8274, 0.002621, -0.5615, -0.8274, 0.002621, -0.5615, -0.8274, 0.002621, -0.5615, 0.05036, -0.9505, 0.3067, 0.05036, -0.9505, 0.3067, 0.05036, -0.9505, 0.3067, -0.7418, -0.005787, -0.6706, -0.7418, -0.005787, -0.6706, -0.7418, -0.005787, -0.6706, -0.221, 0.8882, -0.4028, -0.2191, 0.8625, -0.4562, -0.2099, 0.8897, -0.4054, -0.1367, 0.8983, -0.4175, -0.1367, 0.8983, -0.4175, -0.1262, 0.9014, -0.4141, 0.9226, -0.3605, 0.1373, 0.9226, -0.3605, 0.1373, 0.7874, -0.4742, 0.3939, 0.6967, 0.7159, 0.04632, 0.8719, 0.4853, -0.06533, 0.6934, 0.7197, 0.036, 0.9627, -0.2705, -0.004022, 0.9777, -0.2097, -0.01456, 0.8452, -0.5311, -0.06061, -0.8445, -0.5284, -0.08654, -0.7844, -0.5936, -0.1799, -0.7928, -0.5673, -0.2228, 0.7982, 0.2372, -0.5538, 0.7982, 0.2372, -0.5538, 0.7982, 0.2372, -0.5538, -0.0827, 0.5786, -0.8114, -0.0827, 0.5786, -0.8114, -0.0827, 0.5786, -0.8114, 0.2303, 0.5888, -0.7747, 0.2303, 0.5888, -0.7747, 0.2303, 0.5888, -0.7747, -0.001587, 0.857, -0.5153, -0.001587, 0.857, -0.5153, -0.001587, 0.857, -0.5153, 0.8048, -0.2412, -0.5423, 0.8268, -0.2234, -0.5162, 0.8268, -0.2234, -0.5162, 0.409, 0.313, -0.8572, 0.409, 0.313, -0.8572, 0.409, 0.313, -0.8572, 0.2339, -0.7732, 0.5895, 0.2339, -0.7732, 0.5895, 0.2339, -0.7732, 0.5895, -0.9439, -0.1559, 0.2912, -0.9019, -0.09981, 0.4203, -0.8016, -0.3685, 0.4708, -0.1289, -0.8931, 0.4309, -0.1289, -0.8931, 0.4309, -0.1289, -0.8931, 0.4309, -0.5941, -0.1607, -0.7882, -0.6102, -0.1017, -0.7857, -0.5941, -0.1607, -0.7882, -0.6317, -0.5138, -0.5805, -0.6317, -0.5138, -0.5805, -0.6048, -0.5636, -0.5626, 0.9177, -0.0737, 0.3904, 0.9549, -0.1481, 0.2572, 0.9177, -0.0737, 0.3904, 0.4877, 0.6476, 0.5854, 0.4475, 0.5717, 0.6877, 0.4877, 0.6476, 0.5854, 0.819, 0.2314, 0.525, 0.9161, 0.2522, 0.3117, 0.8797, 0.2461, 0.407, -0.9798, -0.03194, 0.1976, -0.9798, -0.03194, 0.1976, -0.9798, -0.03194, 0.1976, 0.9839, -0.1169, 0.1355, 0.9839, -0.1169, 0.1355, 0.9839, -0.1169, 0.1355, -0.9981, 0.05583, 0.02768, -0.9981, 0.05583, 0.02768, -0.9981, 0.05583, 0.02768, 0.9601, 0.2755, -0.04886, 0.9601, 0.2755, -0.04886, 0.9601, 0.2755, -0.04886, 0.8183, -0.5748, 0.007686, 0.8183, -0.5748, 0.007686, 0.8183, -0.5748, 0.007686, 0.7555, 0.603, 0.2563, 0.7555, 0.603, 0.2563, 0.7555, 0.603, 0.2563, 0.5375, 0.7906, 0.2935, 0.4585, 0.7458, 0.4832, 0.7168, 0.5422, 0.4385, 0.1516, 0.9786, 0.1391, -0.09573, 0.9714, 0.2174, 0.07589, 0.8834, 0.4625, 0.5193, -0.6566, -0.547, 0.5767, -0.7253, -0.3759, 0.5726, -0.6221, -0.534, -0.9961, -0.02028, -0.08624, -0.9961, -0.02028, -0.08624, -0.9961, -0.02028, -0.08624, 0.962, -0.2327, -0.1431, 0.954, -0.1505, -0.2592, 0.9654, -0.09467, -0.243, 0.9714, 0.005142, -0.2376, 0.9686, -0.1512, -0.1973, 0.9748, -0.2032, -0.09256, 0.1722, 0.1686, -0.9705, 0.3912, 0.04816, -0.9191, 0.4025, 0.08076, -0.9119, -0.2658, 0.5197, -0.8119, -0.1788, 0.5822, -0.7931, -0.2758, 0.7373, -0.6167, -0.2146, 0.9679, 0.1309, -0.2146, 0.9679, 0.1309, -0.2146, 0.9679, 0.1309, -0.7133, -0.4955, -0.4957, -0.6775, -0.5568, -0.4806, -0.5279, -0.6984, -0.4833, -0.9201, 0.3311, -0.2092, -0.9201, 0.3311, -0.2092, -0.9201, 0.3311, -0.2092, 0.3323, -0.9169, 0.2213, 0.6147, -0.6197, 0.488, 0.1392, -0.8341, 0.5338, -0.2039, 0.9771, -0.06044, -0.1584, 0.9816, 0.1069, -0.01567, 0.9986, -0.04985, 0.1391, -0.1382, 0.9806, 0.3036, 0.2469, 0.9203, -0.1337, 0.2802, 0.9506, -0.4268, -0.5961, -0.6801, -0.5548, -0.727, -0.4046, -0.7703, -0.2946, -0.5655, -0.1736, 0.981, -0.08705, -0.1736, 0.981, -0.08705, -0.1736, 0.981, -0.08705, 0.3914, -0.9011, 0.1867, 0.6022, -0.7928, 0.09387, 0.4741, -0.8727, 0.1168, -0.1793, 0.7732, 0.6083, -0.1793, 0.7732, 0.6083, -0.1793, 0.7732, 0.6083, 0.1853, 0.9187, 0.3488, 0.1853, 0.9187, 0.3488, 0.1853, 0.9187, 0.3488, -0.1019, 0.1523, 0.9831, -0.1019, 0.1523, 0.9831, -0.1019, 0.1523, 0.9831, 0.05943, -0.008923, -0.9982, -0.02735, 0.2527, -0.9671, 0.27, 0.2448, -0.9312, 0.1261, 0.6259, 0.7696, 0.1261, 0.6259, 0.7696, 0.1261, 0.6259, 0.7696, 0.03975, 0.3679, -0.929, -0.07884, 0.1188, -0.9898, 0.1245, 0.321, -0.9389, 0.5853, -0.5831, -0.5634, 0.7488, -0.3829, -0.541, 0.7116, -0.384, -0.5884, -0.3061, -0.937, 0.1684, -0.09639, -0.8555, 0.5088, -0.5149, -0.7097, 0.4808, 0.2046, 0.9777, 0.04751, 0.2046, 0.9777, 0.04751, 0.2046, 0.9777, 0.04751, 0.2248, 0.9565, -0.186, 0.2248, 0.9565, -0.186, 0.2248, 0.9565, -0.186, -0.1973, -0.9803, 0.01342, -0.5266, -0.8404, 0.1279, -0.5682, -0.8052, -0.1696, -0.9599, -0.2379, 0.1483, -0.9599, -0.2379, 0.1483, -0.9599, -0.2379, 0.1483, 0.9836, 0.1731, 0.05142, 0.9836, 0.1731, 0.05142, 0.9836, 0.1731, 0.05142, -0.2889, 0.891, 0.3502, -0.2889, 0.891, 0.3502, -0.2889, 0.891, 0.3502, 0.208, -0.9066, 0.3671, 0.5729, -0.7694, 0.2825, 0.3671, -0.6579, 0.6576, -0.3818, 0.915, 0.1303, -0.4724, 0.8401, 0.2664, -0.2546, 0.9163, 0.3092, -0.6343, 0.3629, 0.6826, -0.03581, 0.6023, 0.7974, -0.3186, 0.7634, 0.5618, -0.5241, -0.8018, -0.287, -0.4046, -0.9049, -0.1321, -0.4052, -0.8962, 0.1809, -0.1138, 0.9935, 0.006095, -0.1138, 0.9935, 0.006095, -0.1138, 0.9935, 0.006095])] * 3)])

# ---- objects
ob_empty = bpy.data.objects.new('Empty', None)
ob_elephant = bpy.data.objects.new('Elephant', me_elephant)

# ---- transforms, parenting, visibility, modifiers, constraints
ob_empty.location = (0.0, 0.0, 0.0)
ob_empty.rotation_euler = (1.571, 0.0, 0.0)
ob_empty.empty_image_offset = (0.0, 0.0)
ob_empty.lineart.crease_threshold = 0.0
ob_elephant.parent = ob_empty
ob_elephant.matrix_parent_inverse = Matrix(((1.0, 0.0, 0.0, 0.0), (0.0, -4.371e-08, 1.0, 0.0), (0.0, -1.0, -4.371e-08, 0.0), (0.0, 0.0, 0.0, 1.0)))
ob_elephant.location = (0.0, 0.0, 0.0)
ob_elephant.lineart.crease_threshold = 0.0

# ---- collection membership
col_collection_1.objects.link(ob_empty)
col_collection_1.objects.link(ob_elephant)

# ---- scene / render settings (as saved in the file)
scene.frame_start = 1; scene.frame_end = 250; scene.frame_set(1)
scene.render.engine = 'CYCLES'
scene.render.resolution_percentage = 50
scene.render.dither_intensity = 0.0
scene.cycles.use_denoising = False
scene.cycles.samples = 128
scene.cycles.sampling_pattern = 'TABULATED_SOBOL'
scene.cycles.use_adaptive_sampling = False
scene.cycles.use_light_tree = False
scene.cycles.blur_glossy = 0.0
scene.cycles.sample_clamp_indirect = 0.0
scene.view_settings.view_transform = 'Standard'
bpy.context.view_layer.update()

# ---- added for rendering (the .blend has no active camera and no usable light): camera, sun
cam_auto = bpy.data.cameras.new('AutoCamera')
cam_auto.lens = 50.0
cam_auto.sensor_width = 36.0
cam_auto.clip_end = 1000.0
ob_auto_camera = bpy.data.objects.new('AutoCamera', cam_auto)
scene.collection.objects.link(ob_auto_camera)
ob_auto_camera.location = (6.26587, -7.43356, 6.69845)
ob_auto_camera.rotation_euler = (1.09748, -7.21219e-08, 0.694738)
scene.camera = ob_auto_camera
light_auto_sun = bpy.data.lights.new('AutoSun', 'SUN')
light_auto_sun.energy = 3.0
light_auto_sun.angle = 0.0523599
ob_auto_sun = bpy.data.objects.new('AutoSun', light_auto_sun)
scene.collection.objects.link(ob_auto_sun)
ob_auto_sun.rotation_euler = (0.872665, 0.174533, 0.523599)
bpy.context.view_layer.update()
